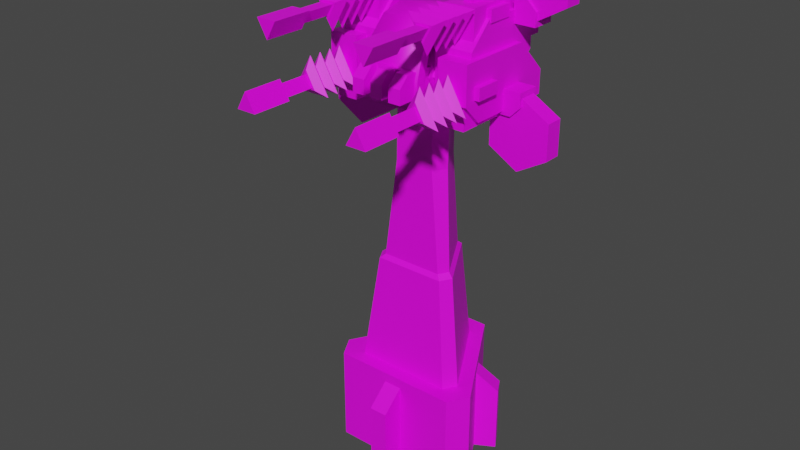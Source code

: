 # Source: quad_autocannon.blend  (saved by Blender 2.81.16; exported with 4.5.12 LTS)
import bpy
from mathutils import Matrix  # noqa: F401  (used for matrix-valued properties, if any)

bpy.ops.wm.read_factory_settings(use_empty=True)
scene = bpy.context.scene
scene.name = 'Scene'

# ---- collections
col_collection = bpy.data.collections.new('Collection'); scene.collection.children.link(col_collection)

# ---- images (referenced by path relative to the original .blend; pixels are not part of the script)
import os
ASSET_DIR = os.environ.get("B2B_ASSET_DIR", "")  # directory of the original .blend (textures are referenced by path, not embedded)
HERE = os.path.dirname(os.path.abspath(__file__))  # packed textures are extracted next to this script under _unpacked/

def load_image(name, relpath, width, height, colorspace="sRGB"):
    """Load a texture the original file referenced (path relative to the .blend, or extracted next to this script)."""
    p = next((c for c in (os.path.join(HERE, relpath), os.path.join(ASSET_DIR, relpath)) if relpath and os.path.exists(c)), "")
    if p:
        img = bpy.data.images.load(p, check_existing=True)
        img.name = name
    else:  # same state as the original file: an image datablock whose file is absent (Cycles renders it pink)
        img = bpy.data.images.new(name, width, height)
        img.source = "FILE"
        img.filepath = "//" + (relpath or name)
    img.colorspace_settings.name = colorspace
    return img
img_union_aa_turret_template_png_000 = load_image('union_aa_turret_template.png.000', 'union_aa_turret_template.png', 1024, 1024, 'sRGB')

# ---- materials (node trees are filled in below, after node groups)
mat_material_000 = bpy.data.materials.new('Material.000')
mat_material_000.use_transparent_shadow = False

# ---- material node trees
mat_material_000.use_nodes = True; mat_material_000.node_tree.nodes.clear()
_N = mat_material_000.node_tree.nodes; _L = mat_material_000.node_tree.links
n0 = _N.new('ShaderNodeOutputMaterial'); n0.name = 'Material Output'; n0.location = (300, 300)
n1 = _N.new('ShaderNodeBsdfPrincipled'); n1.name = 'Principled BSDF'; n1.location = (10, 300)
n1.distribution = 'GGX'
n1.subsurface_method = 'BURLEY'
n1.inputs[3].default_value = 1.45
n1.inputs[27].default_value = (0.0, 0.0, 0.0, 1.0)
n1.inputs[28].default_value = 1.0
n2 = _N.new('ShaderNodeTexImage'); n2.name = 'Image Texture'; n2.location = (-280, 280)
n2.image = img_union_aa_turret_template_png_000
_L.new(n1.outputs[0], n0.inputs[0])
_L.new(n2.outputs[0], n1.inputs[0])
n0.is_active_output = True

# ---- world
world_world = bpy.data.worlds.new('World'); scene.world = world_world
world_world.use_nodes = True; world_world.node_tree.nodes.clear()
_N = world_world.node_tree.nodes; _L = world_world.node_tree.links
n0 = _N.new('ShaderNodeOutputWorld'); n0.name = 'World Output'; n0.location = (300, 300)
n1 = _N.new('ShaderNodeBackground'); n1.name = 'Background'; n1.location = (10, 300)
n1.inputs[0].default_value = (0.05088, 0.05088, 0.05088, 1.0)
_L.new(n1.outputs[0], n0.inputs[0])
n0.is_active_output = True
world_world.color = (0.05088, 0.05088, 0.05088)
world_world.use_sun_shadow = False
world_world.sun_shadow_jitter_overblur = 0.0

# ---- meshes
me_plane_004 = bpy.data.meshes.new('Plane.004')
me_plane_004.from_pydata([(-2.489, 1.951, 15.06), (-2.489, 3.965, 15.06), (-2.89, 1.951, 14.37), (-2.89, 3.965, 14.37), (-2.088, 1.951, 14.37), (-2.088, 3.965, 14.37), (-2.489, 3.921, 14.9), (-2.756, 3.921, 14.44), (-2.222, 3.921, 14.44), (-2.235, 6.904, 14.45), (-2.489, 6.904, 14.89), (-2.743, 6.904, 14.45), (-2.489, 2.203, 15.54), (-2.489, 2.454, 15.06), (-2.489, 2.706, 15.54), (-2.489, 2.958, 15.06), (-2.489, 3.21, 15.54), (-2.489, 3.461, 15.06), (-2.489, 3.713, 15.54), (-3.303, 3.713, 14.13), (-2.89, 3.461, 14.37), (-3.303, 3.21, 14.13), (-2.89, 2.958, 14.37), (-3.303, 2.706, 14.13), (-2.89, 2.454, 14.37), (-3.303, 2.203, 14.13), (-1.675, 3.713, 14.13), (-2.088, 3.461, 14.37), (-1.675, 3.21, 14.13), (-2.088, 2.958, 14.37), (-1.675, 2.706, 14.13), (-2.088, 2.454, 14.37), (-1.675, 2.203, 14.13), (-2.222, 5.248, 14.44), (-2.489, 5.248, 14.9), (-2.756, 5.248, 14.44), (-2.073, 5.248, 14.36), (-2.489, 5.248, 15.08), (-2.905, 5.248, 14.36), (-2.489, 6.904, 15.08), (-2.073, 6.904, 14.36), (-2.905, 6.904, 14.36), (-2.137, 1.132, 16.75), (-2.137, 3.146, 16.75), (-1.736, 1.132, 17.45), (-1.736, 3.146, 17.45), (-2.537, 1.132, 17.45), (-2.537, 3.146, 17.45), (-2.137, 3.102, 16.91), (-1.87, 3.102, 17.37), (-2.403, 3.102, 17.37), (-2.391, 6.085, 17.36), (-2.137, 6.085, 16.92), (-1.883, 6.085, 17.36), (-2.137, 1.384, 16.28), (-2.137, 1.635, 16.75), (-2.137, 1.887, 16.28), (-2.137, 2.139, 16.75), (-2.137, 2.391, 16.28), (-2.137, 2.643, 16.75), (-2.137, 2.894, 16.28), (-1.322, 2.894, 17.69), (-1.736, 2.643, 17.45), (-1.322, 2.391, 17.69), (-1.736, 2.139, 17.45), (-1.322, 1.887, 17.69), (-1.736, 1.635, 17.45), (-1.322, 1.384, 17.69), (-2.951, 2.894, 17.69), (-2.537, 2.643, 17.45), (-2.951, 2.391, 17.69), (-2.537, 2.139, 17.45), (-2.951, 1.887, 17.69), (-2.537, 1.635, 17.45), (-2.951, 1.384, 17.69), (-2.403, 4.429, 17.37), (-2.137, 4.429, 16.91), (-1.87, 4.429, 17.37), (-2.553, 4.429, 17.46), (-2.137, 4.429, 16.74), (-1.721, 4.429, 17.46), (-2.137, 6.085, 16.74), (-2.553, 6.085, 17.46), (-1.721, 6.085, 17.46), (-1.868, 1.958, 15.94), (-1.868, -2.606, 13.63), (-3.11, 1.958, 15.94), (-3.11, -2.606, 13.63), (-2.045, 1.816, 14.77), (-2.045, -2.039, 14.77), (-2.933, 1.816, 14.77), (-2.933, -2.039, 14.77), (-2.933, 1.816, 13.42), (-2.045, 1.816, 13.42), (-2.933, -2.039, 13.42), (-2.045, -2.039, 13.42), (-1.868, 1.204, 13.63), (-1.868, 1.958, 14.39), (-3.11, 1.958, 14.39), (-3.11, 1.204, 13.63), (-1.485, -2.862, 15.85), (-1.485, 1.136, 15.85), (-2.758, 1.136, 17.63), (-1.485, 1.136, 17.63), (-2.758, -2.862, 15.85), (-2.758, 1.136, 15.85), (-2.902, -2.175, 17.14), (-2.902, 1.421, 14.54), (-1.336, -2.175, 17.14), (-1.336, 1.421, 14.54), (-2.712, 0.4287, 17.48), (-2.958, 0.4287, 17.48), (-2.712, -0.636, 17.48), (-2.958, -0.636, 17.48), (-2.712, -0.636, 16.99), (-2.712, 0.4287, 16.99), (-2.958, 0.4287, 16.99), (-2.958, -0.636, 16.99), (-3.088, 1.499, 15.04), (-3.333, 1.499, 15.04), (-3.088, 0.4349, 15.04), (-3.333, 0.4349, 15.04), (-3.088, 0.4349, 14.55), (-3.088, 1.499, 14.55), (-3.333, 1.499, 14.55), (-3.333, 0.4349, 14.55), (-2.499, -0.3725, 13.57), (-2.499, -1.113, 13.57), (-2.499, -0.3725, 12.13), (-2.499, -1.113, 12.13), (-3.75, -0.3725, 11.4), (-3.75, -1.113, 11.4), (-5.002, -0.3725, 12.13), (-5.002, -1.113, 12.13), (-5.002, -0.3725, 13.57), (-5.002, -1.113, 13.57), (-3.75, -0.3725, 14.29), (-3.75, -1.113, 14.29), (-3.838, -0.253, 13.91), (-3.436, -0.253, 13.5), (-3.436, -1.233, 13.5), (-3.838, -1.233, 13.91), (-2.914, -0.253, 13.5), (-2.914, -1.233, 13.5), (-3.838, -1.233, 14.47), (-2.914, -1.233, 14.47), (-3.838, -0.253, 14.47), (-2.914, -0.253, 14.47), (-2.902, -1.251, 14.54), (-2.902, -2.175, 15.46), (-1.336, -2.175, 15.46), (-1.336, -1.251, 14.54), (-2.902, 0.4529, 17.14), (-2.902, 1.421, 16.17), (-1.336, 1.421, 16.17), (-1.336, 0.4529, 17.14), (-1.934, -2.745, 16.88), (-1.934, 0.6551, 16.88), (-2.31, 0.6551, 16.88), (-2.31, -2.745, 16.88), (-1.934, -2.745, 17.43), (-1.934, -2.134, 18.04), (-2.31, -2.134, 18.04), (-2.31, -2.745, 17.43), (-1.934, -2.461, 18.37), (-1.934, -3.072, 17.76), (-2.31, -3.072, 17.76), (-2.31, -2.461, 18.37), (-1.934, 0.4238, 18.04), (-1.934, 0.6551, 17.81), (-2.31, 0.6551, 17.81), (-2.31, 0.4238, 18.04), (-1.868, -2.606, 14.61), (-1.868, -1.279, 15.94), (-3.11, -2.606, 14.61), (-3.11, -1.279, 15.94), (-1.485, -2.862, 16.59), (-1.485, -1.827, 17.63), (-1.485, -2.724, 17.11), (-1.485, -2.345, 17.49), (-2.758, -1.827, 17.63), (-2.758, -2.862, 16.59), (-2.758, -2.345, 17.49), (-2.758, -2.724, 17.11), (-2.861, -2.027, 16.64), (-3.785, -2.027, 16.64), (-2.861, -1.047, 16.64), (-3.785, -1.047, 16.64), (-2.861, -1.047, 17.6), (-2.861, -2.027, 17.6), (-3.785, -1.047, 17.2), (-3.383, -1.047, 17.6), (-3.383, -2.027, 17.6), (-3.785, -2.027, 17.2), (-3.697, -1.167, 16.81), (-3.697, -1.907, 16.81), (-4.948, -1.167, 17.53), (-4.948, -1.907, 17.53), (-4.948, -1.167, 18.98), (-4.948, -1.907, 18.98), (-3.697, -1.167, 19.7), (-3.697, -1.907, 19.7), (-2.445, -1.167, 18.98), (-2.445, -1.907, 18.98), (-2.445, -1.167, 17.53), (-2.445, -1.907, 17.53)], [], [(18, 3, 19), (19, 5, 26), (3, 1, 5), (5, 18, 26), (38, 39, 41), (36, 39, 37), (11, 10, 9), (4, 12, 0), (31, 12, 32), (31, 14, 13), (29, 14, 30), (29, 16, 15), (27, 16, 28), (27, 18, 17), (2, 32, 4), (24, 32, 25), (24, 30, 31), (22, 30, 23), (22, 28, 29), (20, 28, 21), (19, 27, 20), (12, 2, 0), (12, 24, 25), (14, 24, 13), (14, 22, 23), (16, 22, 15), (16, 20, 21), (18, 20, 17), (36, 37, 38), (8, 34, 6), (7, 33, 8), (7, 34, 35), (38, 40, 36), (9, 39, 40), (9, 41, 11), (11, 39, 10), (18, 1, 3), (19, 3, 5), (5, 1, 18), (38, 37, 39), (36, 40, 39), (4, 32, 12), (31, 13, 12), (31, 30, 14), (29, 15, 14), (29, 28, 16), (27, 17, 16), (27, 26, 18), (2, 25, 32), (24, 31, 32), (24, 23, 30), (22, 29, 30), (22, 21, 28), (20, 27, 28), (19, 26, 27), (12, 25, 2), (12, 13, 24), (14, 23, 24), (14, 15, 22), (16, 21, 22), (16, 17, 20), (18, 19, 20), (8, 33, 34), (7, 35, 33), (7, 6, 34), (38, 41, 40), (9, 10, 39), (9, 40, 41), (11, 41, 39), (60, 45, 61), (61, 47, 68), (45, 43, 47), (47, 60, 68), (80, 81, 83), (78, 81, 79), (53, 52, 51), (46, 54, 42), (73, 54, 74), (73, 56, 55), (71, 56, 72), (71, 58, 57), (69, 58, 70), (69, 60, 59), (44, 74, 46), (66, 74, 67), (66, 72, 73), (64, 72, 65), (64, 70, 71), (62, 70, 63), (61, 69, 62), (54, 44, 42), (54, 66, 67), (56, 66, 55), (56, 64, 65), (58, 64, 57), (58, 62, 63), (60, 62, 59), (78, 79, 80), (50, 76, 48), (49, 75, 50), (49, 76, 77), (80, 82, 78), (51, 81, 82), (51, 83, 53), (53, 81, 52), (60, 43, 45), (61, 45, 47), (47, 43, 60), (80, 79, 81), (78, 82, 81), (46, 74, 54), (73, 55, 54), (73, 72, 56), (71, 57, 56), (71, 70, 58), (69, 59, 58), (69, 68, 60), (44, 67, 74), (66, 73, 74), (66, 65, 72), (64, 71, 72), (64, 63, 70), (62, 69, 70), (61, 68, 69), (54, 67, 44), (54, 55, 66), (56, 65, 66), (56, 57, 64), (58, 63, 64), (58, 59, 62), (60, 61, 62), (50, 75, 76), (49, 77, 75), (49, 48, 76), (80, 83, 82), (51, 52, 81), (51, 82, 83), (53, 83, 81), (86, 97, 98), (85, 96, 97, 84, 173, 172), (95, 88, 93), (94, 89, 95), (92, 91, 94), (93, 90, 92), (93, 94, 95), (99, 97, 96), (86, 84, 97), (87, 85, 172, 174), (95, 89, 88), (94, 91, 89), (92, 90, 91), (93, 88, 90), (93, 92, 94), (99, 98, 97), (96, 85, 87, 99), (103, 102, 105, 101), (106, 149, 150, 108), (108, 155, 154, 109, 151, 150), (100, 101, 105, 104), (152, 106, 108, 155), (112, 111, 110), (116, 114, 115), (112, 117, 113), (111, 115, 110), (113, 116, 111), (112, 113, 111), (116, 117, 114), (112, 114, 117), (111, 116, 115), (113, 117, 116), (120, 119, 118), (124, 122, 123), (120, 125, 121), (119, 123, 118), (121, 124, 119), (120, 121, 119), (124, 125, 122), (120, 122, 125), (119, 124, 123), (121, 125, 124), (131, 133, 127), (127, 129, 131), (135, 137, 127), (127, 126, 128), (128, 126, 132), (132, 130, 128), (136, 134, 132), (129, 128, 130), (131, 130, 132), (133, 132, 134), (137, 135, 134), (145, 143, 140), (144, 145, 141), (141, 140, 139), (143, 142, 139), (138, 139, 147), (147, 146, 138), (141, 138, 146), (144, 146, 147), (133, 135, 127), (127, 128, 129), (126, 136, 132), (129, 130, 131), (131, 132, 133), (133, 134, 135), (137, 134, 136), (141, 145, 140), (141, 139, 138), (143, 139, 140), (139, 142, 147), (141, 146, 144), (144, 147, 145), (107, 153, 154, 109), (148, 151, 150, 149), (148, 107, 109, 151), (180, 182, 183, 181, 104, 105, 102), (176, 178, 179, 177, 103, 101, 100), (154, 153, 152, 155), (152, 153, 107, 148, 149, 106), (163, 160, 156, 159), (160, 161, 168, 169, 157, 156), (169, 170, 158, 157), (163, 162, 167, 166), (170, 171, 162, 163, 159, 158), (165, 166, 167, 164), (161, 160, 165, 164), (162, 161, 164, 167), (160, 163, 166, 165), (170, 169, 168, 171), (162, 171, 168, 161), (87, 174, 175, 86, 98, 99), (86, 175, 173, 84), (102, 103, 177, 180), (180, 177, 179, 182), (182, 179, 178, 183), (183, 178, 176, 181), (181, 176, 100, 104), (173, 175, 174, 172), (187, 184, 186), (190, 185, 187), (192, 189, 184), (188, 192, 191), (190, 192, 193), (190, 186, 191), (194, 197, 195), (198, 197, 196), (200, 199, 198), (202, 201, 200), (205, 195, 199), (204, 203, 202), (198, 196, 204), (187, 185, 184), (190, 193, 185), (184, 185, 193), (193, 192, 184), (188, 189, 192), (190, 191, 192), (187, 186, 190), (186, 188, 191), (194, 196, 197), (198, 199, 197), (200, 201, 199), (202, 203, 201), (195, 197, 199), (199, 201, 203), (203, 205, 199), (204, 205, 203), (196, 194, 204), (204, 202, 200), (200, 198, 204)])
_k = set([(0, 12), (1, 3), (1, 5), (1, 18), (2, 25), (2, 32), (3, 5), (3, 19), (4, 12), (4, 32), (5, 26), (6, 34), (7, 33), (7, 35), (8, 33), (8, 34), (12, 13), (12, 25), (12, 32), (13, 14), (13, 24), (13, 31), (14, 15), (14, 23), (14, 30), (15, 16), (15, 22), (15, 29), (16, 17), (16, 21), (16, 28), (17, 18), (17, 20), (17, 27), (18, 19), (18, 26), (19, 20), (19, 26), (20, 21), (20, 27), (21, 22), (21, 28), (22, 23), (22, 29), (23, 24), (23, 30), (24, 25), (24, 31), (25, 32), (26, 27), (27, 28), (28, 29), (29, 30), (30, 31), (31, 32), (36, 37), (36, 38), (36, 40), (37, 38), (37, 39), (38, 41), (39, 40), (39, 41), (40, 41), (42, 54), (43, 45), (43, 47), (43, 60), (44, 67), (44, 74), (45, 47), (45, 61), (46, 54), (46, 74), (47, 68), (48, 76), (49, 75), (49, 77), (50, 75), (50, 76), (54, 55), (54, 67), (54, 74), (55, 56), (55, 66), (55, 73), (56, 57), (56, 65), (56, 72), (57, 58), (57, 64), (57, 71), (58, 59), (58, 63), (58, 70), (59, 60), (59, 62), (59, 69), (60, 61), (60, 68), (61, 62), (61, 68), (62, 63), (62, 69), (63, 64), (63, 70), (64, 65), (64, 71), (65, 66), (65, 72), (66, 67), (66, 73), (67, 74), (68, 69), (69, 70), (70, 71), (71, 72), (72, 73), (73, 74), (78, 79), (78, 80), (78, 82), (79, 80), (79, 81), (80, 83), (81, 82), (81, 83), (82, 83), (84, 86), (84, 97), (84, 173), (85, 96), (85, 172), (86, 98), (86, 175), (87, 99), (87, 174), (88, 93), (88, 95), (89, 94), (89, 95), (90, 92), (90, 93), (91, 92), (91, 94), (92, 93), (92, 94), (93, 95), (94, 95), (96, 97), (96, 99), (97, 98), (98, 99), (100, 101), (100, 104), (101, 105), (102, 103), (102, 180), (103, 177), (104, 105), (106, 152), (107, 148), (108, 155), (109, 151), (110, 111), (111, 112), (111, 113), (111, 116), (112, 113), (113, 117), (114, 117), (115, 116), (116, 117), (118, 119), (119, 120), (119, 121), (119, 124), (120, 121), (121, 125), (122, 125), (123, 124), (124, 125), (126, 128), (127, 129), (127, 135), (128, 129), (128, 130), (129, 131), (130, 131), (130, 132), (131, 133), (132, 133), (132, 134), (132, 136), (133, 135), (134, 135), (134, 136), (134, 137), (135, 137), (138, 139), (138, 141), (138, 146), (139, 140), (139, 142), (139, 147), (140, 141), (140, 143), (141, 144), (144, 145), (144, 146), (146, 147), (172, 173), (174, 175), (176, 181), (177, 180), (184, 185), (184, 192), (185, 187), (185, 193), (186, 187), (187, 190), (188, 191), (189, 192), (190, 191), (190, 193), (191, 192), (192, 193), (194, 196), (194, 197), (195, 197), (195, 199), (196, 197), (196, 198), (196, 204), (197, 199), (198, 199), (198, 200), (199, 201), (200, 201), (200, 202), (201, 203), (202, 203), (202, 204), (203, 205)])
me_plane_004.attributes.new('sharp_edge', 'BOOLEAN', 'EDGE').data.foreach_set('value', [ (min(e.vertices), max(e.vertices)) in _k for e in me_plane_004.edges])
_uv = me_plane_004.uv_layers.new(name='UVMap')
_uv.uv.foreach_set('vector', [0.6991, 0.009999, 0.6139, 0.03434, 0.5849, 0.009999, 0.6991, 0.009999, 0.6139, 0.03434, 0.5849, 0.009999, 0.6041, 0.4214, 0.5554, 0.3933, 0.6041, 0.3652, 0.6701, 0.03434, 0.5849, 0.009999, 0.6991, 0.009999, 0.5749, 0.1266, 0.4588, 0.185, 0.4588, 0.1266, 0.5749, 0.06832, 0.4588, 0.01, 0.5749, 0.01, 0.5779, 0.7121, 0.5779, 0.7477, 0.547, 0.7299, 0.6139, 0.03434, 0.6991, 0.009999, 0.6701, 0.03434, 0.6701, 0.03434, 0.5849, 0.009999, 0.6991, 0.009999, 0.6139, 0.03434, 0.6991, 0.009999, 0.6701, 0.03434, 0.6701, 0.03434, 0.5849, 0.009999, 0.6991, 0.009999, 0.6139, 0.03434, 0.6991, 0.009999, 0.6701, 0.03434, 0.6701, 0.03434, 0.5849, 0.009999, 0.6991, 0.009999, 0.6139, 0.03434, 0.6991, 0.009999, 0.6701, 0.03434, 0.6139, 0.03434, 0.6991, 0.009999, 0.6701, 0.03434, 0.6701, 0.03434, 0.5849, 0.009999, 0.6991, 0.009999, 0.6139, 0.03434, 0.6991, 0.009999, 0.6701, 0.03434, 0.6701, 0.03434, 0.5849, 0.009999, 0.6991, 0.009999, 0.6139, 0.03434, 0.6991, 0.009999, 0.6701, 0.03434, 0.6701, 0.03434, 0.5849, 0.009999, 0.6991, 0.009999, 0.5849, 0.009999, 0.6701, 0.03434, 0.6139, 0.03434, 0.5849, 0.009999, 0.6701, 0.03434, 0.6139, 0.03434, 0.6991, 0.009999, 0.6139, 0.03434, 0.5849, 0.009999, 0.5849, 0.009999, 0.6701, 0.03434, 0.6139, 0.03434, 0.6991, 0.009999, 0.6139, 0.03434, 0.5849, 0.009999, 0.5849, 0.009999, 0.6701, 0.03434, 0.6139, 0.03434, 0.6991, 0.009999, 0.6139, 0.03434, 0.5849, 0.009999, 0.5849, 0.009999, 0.6701, 0.03434, 0.6139, 0.03434, 0.5749, 0.06832, 0.6254, 0.09748, 0.5749, 0.1266, 0.7913, 0.5377, 0.7539, 0.6307, 0.7539, 0.5377, 0.7913, 0.5377, 0.7539, 0.6307, 0.7539, 0.5377, 0.7913, 0.6307, 0.7539, 0.5377, 0.7913, 0.5377, 0.5749, 0.1266, 0.4588, 0.06832, 0.5749, 0.06832, 0.4523, 0.07967, 0.4083, 0.09748, 0.4588, 0.06832, 0.4523, 0.07967, 0.4588, 0.1266, 0.4523, 0.1153, 0.4523, 0.1153, 0.4083, 0.09748, 0.4214, 0.09748, 0.6991, 0.009999, 0.6701, 0.03434, 0.6139, 0.03434, 0.6991, 0.009999, 0.6701, 0.03434, 0.6139, 0.03434, 0.6701, 0.03434, 0.6139, 0.03434, 0.5849, 0.009999, 0.5749, 0.1266, 0.5749, 0.185, 0.4588, 0.185, 0.5749, 0.06832, 0.4588, 0.06832, 0.4588, 0.01, 0.6139, 0.03434, 0.5849, 0.009999, 0.6991, 0.009999, 0.6701, 0.03434, 0.6139, 0.03434, 0.5849, 0.009999, 0.6139, 0.03434, 0.5849, 0.009999, 0.6991, 0.009999, 0.6701, 0.03434, 0.6139, 0.03434, 0.5849, 0.009999, 0.6139, 0.03434, 0.5849, 0.009999, 0.6991, 0.009999, 0.6701, 0.03434, 0.6139, 0.03434, 0.5849, 0.009999, 0.6139, 0.03434, 0.5849, 0.009999, 0.6991, 0.009999, 0.6139, 0.03434, 0.5849, 0.009999, 0.6991, 0.009999, 0.6701, 0.03434, 0.6139, 0.03434, 0.5849, 0.009999, 0.6139, 0.03434, 0.5849, 0.009999, 0.6991, 0.009999, 0.6701, 0.03434, 0.6139, 0.03434, 0.5849, 0.009999, 0.6139, 0.03434, 0.5849, 0.009999, 0.6991, 0.009999, 0.6701, 0.03434, 0.6139, 0.03434, 0.5849, 0.009999, 0.5849, 0.009999, 0.6991, 0.009999, 0.6701, 0.03434, 0.5849, 0.009999, 0.6991, 0.009999, 0.6701, 0.03434, 0.6991, 0.009999, 0.6701, 0.03434, 0.6139, 0.03434, 0.5849, 0.009999, 0.6991, 0.009999, 0.6701, 0.03434, 0.6991, 0.009999, 0.6701, 0.03434, 0.6139, 0.03434, 0.5849, 0.009999, 0.6991, 0.009999, 0.6701, 0.03434, 0.6991, 0.009999, 0.6701, 0.03434, 0.6139, 0.03434, 0.5849, 0.009999, 0.6991, 0.009999, 0.6701, 0.03434, 0.7913, 0.5377, 0.7913, 0.6307, 0.7539, 0.6307, 0.7913, 0.5377, 0.7913, 0.6307, 0.7539, 0.6307, 0.7913, 0.6307, 0.7539, 0.6307, 0.7539, 0.5377, 0.5749, 0.1266, 0.4588, 0.1266, 0.4588, 0.06832, 0.4523, 0.07967, 0.4214, 0.09748, 0.4083, 0.09748, 0.4523, 0.07967, 0.4588, 0.06832, 0.4588, 0.1266, 0.4523, 0.1153, 0.4588, 0.1266, 0.4083, 0.09748, 0.6991, 0.009999, 0.6139, 0.03434, 0.5849, 0.009999, 0.6991, 0.009999, 0.6139, 0.03434, 0.5849, 0.009999, 0.6041, 0.4214, 0.5554, 0.3933, 0.6041, 0.3652, 0.6701, 0.03434, 0.5849, 0.009999, 0.6991, 0.009999, 0.5749, 0.1266, 0.4588, 0.185, 0.4588, 0.1266, 0.5749, 0.06832, 0.4588, 0.01, 0.5749, 0.01, 0.5779, 0.7121, 0.5779, 0.7477, 0.547, 0.7299, 0.6139, 0.03434, 0.6991, 0.009999, 0.6701, 0.03434, 0.6701, 0.03434, 0.5849, 0.009999, 0.6991, 0.009999, 0.6139, 0.03434, 0.6991, 0.009999, 0.6701, 0.03434, 0.6701, 0.03434, 0.5849, 0.009999, 0.6991, 0.009999, 0.6139, 0.03434, 0.6991, 0.009999, 0.6701, 0.03434, 0.6701, 0.03434, 0.5849, 0.009999, 0.6991, 0.009999, 0.6139, 0.03434, 0.6991, 0.009999, 0.6701, 0.03434, 0.6139, 0.03434, 0.6991, 0.009999, 0.6701, 0.03434, 0.6701, 0.03434, 0.5849, 0.009999, 0.6991, 0.009999, 0.6139, 0.03434, 0.6991, 0.009999, 0.6701, 0.03434, 0.6701, 0.03434, 0.5849, 0.009999, 0.6991, 0.009999, 0.6139, 0.03434, 0.6991, 0.009999, 0.6701, 0.03434, 0.6701, 0.03434, 0.5849, 0.009999, 0.6991, 0.009999, 0.5849, 0.009999, 0.6701, 0.03434, 0.6139, 0.03434, 0.5849, 0.009999, 0.6701, 0.03434, 0.6139, 0.03434, 0.6991, 0.009999, 0.6139, 0.03434, 0.5849, 0.009999, 0.5849, 0.009999, 0.6701, 0.03434, 0.6139, 0.03434, 0.6991, 0.009999, 0.6139, 0.03434, 0.5849, 0.009999, 0.5849, 0.009999, 0.6701, 0.03434, 0.6139, 0.03434, 0.6991, 0.009999, 0.6139, 0.03434, 0.5849, 0.009999, 0.5849, 0.009999, 0.6701, 0.03434, 0.6139, 0.03434, 0.5749, 0.06832, 0.6254, 0.09748, 0.5749, 0.1266, 0.7913, 0.5377, 0.7539, 0.6307, 0.7539, 0.5377, 0.7913, 0.5377, 0.7539, 0.6307, 0.7539, 0.5377, 0.7913, 0.6307, 0.7539, 0.5377, 0.7913, 0.5377, 0.5749, 0.1266, 0.4588, 0.06832, 0.5749, 0.06832, 0.4523, 0.07967, 0.4083, 0.09748, 0.4588, 0.06832, 0.4523, 0.07967, 0.4588, 0.1266, 0.4523, 0.1153, 0.4523, 0.1153, 0.4083, 0.09748, 0.4214, 0.09748, 0.6991, 0.009999, 0.6701, 0.03434, 0.6139, 0.03434, 0.6991, 0.009999, 0.6701, 0.03434, 0.6139, 0.03434, 0.6701, 0.03434, 0.6139, 0.03434, 0.5849, 0.009999, 0.5749, 0.1266, 0.5749, 0.185, 0.4588, 0.185, 0.5749, 0.06832, 0.4588, 0.06832, 0.4588, 0.01, 0.6139, 0.03434, 0.5849, 0.009999, 0.6991, 0.009999, 0.6701, 0.03434, 0.6139, 0.03434, 0.5849, 0.009999, 0.6139, 0.03434, 0.5849, 0.009999, 0.6991, 0.009999, 0.6701, 0.03434, 0.6139, 0.03434, 0.5849, 0.009999, 0.6139, 0.03434, 0.5849, 0.009999, 0.6991, 0.009999, 0.6701, 0.03434, 0.6139, 0.03434, 0.5849, 0.009999, 0.6139, 0.03434, 0.5849, 0.009999, 0.6991, 0.009999, 0.6139, 0.03434, 0.5849, 0.009999, 0.6991, 0.009999, 0.6701, 0.03434, 0.6139, 0.03434, 0.5849, 0.009999, 0.6139, 0.03434, 0.5849, 0.009999, 0.6991, 0.009999, 0.6701, 0.03434, 0.6139, 0.03434, 0.5849, 0.009999, 0.6139, 0.03434, 0.5849, 0.009999, 0.6991, 0.009999, 0.6701, 0.03434, 0.6139, 0.03434, 0.5849, 0.009999, 0.5849, 0.009999, 0.6991, 0.009999, 0.6701, 0.03434, 0.5849, 0.009999, 0.6991, 0.009999, 0.6701, 0.03434, 0.6991, 0.009999, 0.6701, 0.03434, 0.6139, 0.03434, 0.5849, 0.009999, 0.6991, 0.009999, 0.6701, 0.03434, 0.6991, 0.009999, 0.6701, 0.03434, 0.6139, 0.03434, 0.5849, 0.009999, 0.6991, 0.009999, 0.6701, 0.03434, 0.6991, 0.009999, 0.6701, 0.03434, 0.6139, 0.03434, 0.5849, 0.009999, 0.6991, 0.009999, 0.6701, 0.03434, 0.7913, 0.5377, 0.7913, 0.6307, 0.7539, 0.6307, 0.7913, 0.5377, 0.7913, 0.6307, 0.7539, 0.6307, 0.7913, 0.6307, 0.7539, 0.6307, 0.7539, 0.5377, 0.5749, 0.1266, 0.4588, 0.1266, 0.4588, 0.06832, 0.4523, 0.07967, 0.4214, 0.09748, 0.4083, 0.09748, 0.4523, 0.07967, 0.4588, 0.06832, 0.4588, 0.1266, 0.4523, 0.1153, 0.4588, 0.1266, 0.4083, 0.09748, 0.8458, 0.9029, 0.7603, 0.99, 0.7603, 0.9029, 0.04323, 0.515, 0.3031, 0.515, 0.356, 0.4621, 0.356, 0.3765, 0.2145, 0.3765, 0.08672, 0.4561, 0.2803, 0.08232, 0.01, 0.149, 0.01, 0.08232, 0.07667, 0.07232, 0.01, 0.01, 0.07667, 0.01, 0.2803, 0.08232, 0.01, 0.149, 0.01, 0.08232, 0.347, 0.01, 0.4136, 0.07232, 0.347, 0.07232, 0.347, 0.01, 0.07667, 0.07232, 0.07667, 0.01, 0.6855, 0.9029, 0.7603, 0.99, 0.6855, 0.99, 0.8458, 0.9029, 0.8458, 0.99, 0.7603, 0.99, 0.4156, 0.9028, 0.04323, 0.515, 0.1187, 0.7171, 0.3326, 0.9028, 0.2803, 0.08232, 0.2803, 0.149, 0.01, 0.149, 0.07667, 0.07232, 0.01, 0.07232, 0.01, 0.01, 0.2803, 0.08232, 0.2803, 0.149, 0.01, 0.149, 0.347, 0.01, 0.4136, 0.01, 0.4136, 0.07232, 0.347, 0.01, 0.347, 0.07232, 0.07667, 0.07232, 0.6855, 0.9029, 0.7603, 0.9029, 0.7603, 0.99, 0.6855, 0.99, 0.04323, 0.515, 0.04323, 0.515, 0.6855, 0.9029, 0.6855, 0.9029, 0.6855, 0.99, 0.6855, 0.99, 0.6855, 0.9029, 0.4256, 0.99, 0.4256, 0.99, 0.4256, 0.99, 0.4256, 0.99, 0.4256, 0.99, 0.6183, 0.99, 0.6855, 0.99, 0.6855, 0.99, 0.5043, 0.99, 0.4256, 0.99, 0.4256, 0.9029, 0.6855, 0.9029, 0.6855, 0.99, 0.4256, 0.99, 0.6183, 0.99, 0.4256, 0.99, 0.4256, 0.99, 0.6183, 0.99, 0.8702, 0.6261, 0.853, 0.5515, 0.8702, 0.5515, 0.8186, 0.5515, 0.8013, 0.6261, 0.8013, 0.5515, 0.853, 0.6434, 0.8186, 0.6261, 0.853, 0.6261, 0.853, 0.5515, 0.8186, 0.5343, 0.853, 0.5343, 0.853, 0.6261, 0.8186, 0.5515, 0.853, 0.5515, 0.8702, 0.6261, 0.853, 0.6261, 0.853, 0.5515, 0.8186, 0.5515, 0.8186, 0.6261, 0.8013, 0.6261, 0.853, 0.6434, 0.8186, 0.6434, 0.8186, 0.6261, 0.853, 0.5515, 0.8186, 0.5515, 0.8186, 0.5343, 0.853, 0.6261, 0.8186, 0.6261, 0.8186, 0.5515, 0.8702, 0.6261, 0.853, 0.5515, 0.8702, 0.5515, 0.8186, 0.5515, 0.8013, 0.6261, 0.8013, 0.5515, 0.853, 0.6434, 0.8186, 0.6261, 0.853, 0.6261, 0.853, 0.5515, 0.8186, 0.5343, 0.853, 0.5343, 0.853, 0.6261, 0.8186, 0.5515, 0.853, 0.5515, 0.8702, 0.6261, 0.853, 0.6261, 0.853, 0.5515, 0.8186, 0.5515, 0.8186, 0.6261, 0.8013, 0.6261, 0.853, 0.6434, 0.8186, 0.6434, 0.8186, 0.6261, 0.853, 0.5515, 0.8186, 0.5515, 0.8186, 0.5343, 0.853, 0.6261, 0.8186, 0.6261, 0.8186, 0.5515, 0.5405, 0.1944, 0.6223, 0.2416, 0.4588, 0.336, 0.4588, 0.336, 0.4588, 0.2416, 0.5405, 0.1944, 0.6223, 0.336, 0.5405, 0.3833, 0.4588, 0.336, 0.6959, 0.1446, 0.6354, 0.1446, 0.6354, 0.05015, 0.6223, 0.2416, 0.6223, 0.336, 0.4588, 0.2416, 0.4588, 0.2416, 0.5405, 0.1944, 0.6223, 0.2416, 0.5405, 0.3833, 0.4588, 0.336, 0.4588, 0.2416, 0.6959, 0.1446, 0.6354, 0.1446, 0.6354, 0.05015, 0.6354, 0.05015, 0.6959, 0.05015, 0.6959, 0.1446, 0.6959, 0.1446, 0.6354, 0.1446, 0.6354, 0.05015, 0.6959, 0.05015, 0.6959, 0.1446, 0.6354, 0.1446, 0.9536, 0.6762, 0.8907, 0.6762, 0.8907, 0.7103, 0.9536, 0.7366, 0.9536, 0.6762, 0.917, 0.7366, 0.7911, 0.8028, 0.8282, 0.8028, 0.8282, 0.8828, 0.8623, 0.8028, 0.8623, 0.8828, 0.8282, 0.8828, 0.917, 0.7366, 0.8907, 0.7103, 0.9536, 0.6762, 0.9536, 0.6762, 0.9536, 0.7366, 0.917, 0.7366, 0.7911, 0.8028, 0.7911, 0.8828, 0.7544, 0.8828, 0.7544, 0.8028, 0.7544, 0.8828, 0.694, 0.8828, 0.6223, 0.2416, 0.6223, 0.336, 0.4588, 0.336, 0.6959, 0.1446, 0.6354, 0.05015, 0.6959, 0.05015, 0.6223, 0.336, 0.5405, 0.3833, 0.4588, 0.2416, 0.6959, 0.1446, 0.6354, 0.05015, 0.6959, 0.05015, 0.6354, 0.05015, 0.6959, 0.1446, 0.6354, 0.1446, 0.6959, 0.1446, 0.6354, 0.05015, 0.6959, 0.05015, 0.6959, 0.05015, 0.6354, 0.1446, 0.6354, 0.05015, 0.917, 0.7366, 0.9536, 0.6762, 0.8907, 0.7103, 0.7911, 0.8028, 0.8282, 0.8828, 0.7911, 0.8828, 0.8623, 0.8028, 0.8282, 0.8828, 0.8282, 0.8028, 0.8907, 0.7103, 0.8907, 0.6762, 0.9536, 0.6762, 0.7911, 0.8028, 0.7544, 0.8828, 0.7544, 0.8028, 0.7544, 0.8028, 0.694, 0.8828, 0.694, 0.8028, 0.6855, 0.99, 0.6855, 0.99, 0.6855, 0.99, 0.6855, 0.99, 0.5043, 0.99, 0.5043, 0.99, 0.4256, 0.99, 0.4256, 0.99, 0.5043, 0.99, 0.6855, 0.99, 0.6855, 0.99, 0.5043, 0.99, 0.5275, 0.99, 0.4961, 0.99, 0.4533, 0.99, 0.4336, 0.99, 0.4256, 0.99, 0.6855, 0.99, 0.6855, 0.99, 0.4336, 0.9029, 0.4533, 0.9029, 0.4961, 0.9029, 0.5275, 0.9029, 0.6855, 0.9029, 0.6855, 0.9029, 0.4256, 0.9029, 0.6855, 0.99, 0.6855, 0.99, 0.6183, 0.99, 0.6183, 0.99, 0.6183, 0.99, 0.6855, 0.99, 0.6855, 0.99, 0.5043, 0.99, 0.4256, 0.99, 0.4256, 0.99, 0.625, 0.5872, 0.7083, 0.5872, 0.7083, 0.5872, 0.625, 0.5872, 0.7083, 0.5872, 0.7083, 0.6164, 0.7083, 0.7389, 0.7083, 0.75, 0.7083, 0.75, 0.7083, 0.5872, 0.7083, 0.75, 0.625, 0.75, 0.625, 0.75, 0.7083, 0.75, 0.625, 0.5872, 0.625, 0.6164, 0.625, 0.6164, 0.625, 0.5872, 0.625, 0.75, 0.625, 0.7389, 0.625, 0.6164, 0.625, 0.5872, 0.625, 0.5872, 0.625, 0.75, 0.7083, 0.5872, 0.625, 0.5872, 0.625, 0.6164, 0.7083, 0.6164, 0.7083, 0.6164, 0.7083, 0.5872, 0.7083, 0.5872, 0.7083, 0.6164, 0.625, 0.6164, 0.7083, 0.6164, 0.7083, 0.6164, 0.625, 0.6164, 0.7083, 0.5872, 0.625, 0.5872, 0.625, 0.5872, 0.7083, 0.5872, 0.625, 0.75, 0.7083, 0.75, 0.7083, 0.7389, 0.625, 0.7389, 0.625, 0.6164, 0.625, 0.7389, 0.7083, 0.7389, 0.7083, 0.6164, 0.04323, 0.515, 0.08672, 0.4561, 0.2145, 0.3765, 0.356, 0.3765, 0.356, 0.4621, 0.3031, 0.515, 0.01, 0.9028, 0.1515, 0.9028, 0.1515, 0.99, 0.01, 0.99, 0.6855, 0.99, 0.6855, 0.9029, 0.5275, 0.9029, 0.5275, 0.99, 0.5275, 0.99, 0.5275, 0.9029, 0.4961, 0.9029, 0.4961, 0.99, 0.4961, 0.99, 0.4961, 0.9029, 0.4533, 0.9029, 0.4533, 0.99, 0.4533, 0.99, 0.4533, 0.9029, 0.4336, 0.9029, 0.4336, 0.99, 0.4336, 0.99, 0.4336, 0.9029, 0.4256, 0.9029, 0.4256, 0.99, 0.1515, 0.99, 0.1515, 0.9028, 0.3326, 0.9028, 0.2205, 0.99, 0.7544, 0.8028, 0.694, 0.8828, 0.694, 0.8028, 0.7911, 0.8028, 0.7544, 0.8828, 0.7544, 0.8028, 0.8907, 0.7103, 0.8907, 0.6762, 0.9536, 0.6762, 0.8623, 0.8028, 0.8282, 0.8828, 0.8282, 0.8028, 0.7911, 0.8028, 0.8282, 0.8828, 0.7911, 0.8828, 0.917, 0.7366, 0.9536, 0.6762, 0.8907, 0.7103, 0.6959, 0.05015, 0.6354, 0.1446, 0.6354, 0.05015, 0.6959, 0.1446, 0.6354, 0.05015, 0.6959, 0.05015, 0.6354, 0.05015, 0.6959, 0.1446, 0.6354, 0.1446, 0.6959, 0.1446, 0.6354, 0.05015, 0.6959, 0.05015, 0.6223, 0.336, 0.5405, 0.3833, 0.4588, 0.2416, 0.6959, 0.1446, 0.6354, 0.05015, 0.6959, 0.05015, 0.6223, 0.2416, 0.6223, 0.336, 0.4588, 0.336, 0.7544, 0.8028, 0.7544, 0.8828, 0.694, 0.8828, 0.7911, 0.8028, 0.7911, 0.8828, 0.7544, 0.8828, 0.9536, 0.6762, 0.9536, 0.7366, 0.917, 0.7366, 0.917, 0.7366, 0.8907, 0.7103, 0.9536, 0.6762, 0.8623, 0.8028, 0.8623, 0.8828, 0.8282, 0.8828, 0.7911, 0.8028, 0.8282, 0.8028, 0.8282, 0.8828, 0.9536, 0.7366, 0.9536, 0.6762, 0.917, 0.7366, 0.9536, 0.6762, 0.8907, 0.6762, 0.8907, 0.7103, 0.6959, 0.05015, 0.6959, 0.1446, 0.6354, 0.1446, 0.6959, 0.1446, 0.6354, 0.1446, 0.6354, 0.05015, 0.6354, 0.05015, 0.6959, 0.05015, 0.6959, 0.1446, 0.6959, 0.1446, 0.6354, 0.1446, 0.6354, 0.05015, 0.5405, 0.3833, 0.4588, 0.336, 0.4588, 0.2416, 0.4588, 0.2416, 0.5405, 0.1944, 0.6223, 0.2416, 0.6223, 0.2416, 0.6223, 0.336, 0.4588, 0.2416, 0.6959, 0.1446, 0.6354, 0.1446, 0.6354, 0.05015, 0.6223, 0.336, 0.5405, 0.3833, 0.4588, 0.336, 0.4588, 0.336, 0.4588, 0.2416, 0.5405, 0.1944, 0.5405, 0.1944, 0.6223, 0.2416, 0.4588, 0.336])
me_plane_004.materials.append(mat_material_000)
me_plane_004.use_remesh_preserve_volume = False
me_plane_004.use_remesh_preserve_attributes = False
me_plane_004.use_mirror_vertex_groups = False
me_plane_004.update()
me_plane_004.normals_split_custom_set([tuple(v) for v in zip(*[iter([-0.6282, 0.6884, 0.3627, -0.6282, 0.6884, 0.3627, -0.6282, 0.6884, 0.3627, 8.434e-07, 0.6884, -0.7253, 8.434e-07, 0.6884, -0.7253, 8.434e-07, 0.6884, -0.7253, 0.0, 1.0, 0.0, 0.0, 1.0, 0.0, 0.0, 1.0, 0.0, 0.6282, 0.6884, 0.3627, 0.6282, 0.6884, 0.3627, 0.6282, 0.6884, 0.3627, -0.866, 5.195e-07, 0.5, -0.866, 5.195e-07, 0.5, -0.866, 5.195e-07, 0.5, 0.866, -3.463e-07, 0.5, 0.866, -3.463e-07, 0.5, 0.866, -3.463e-07, 0.5, 0.0, 1.0, -1.066e-06, 0.0, 1.0, -1.066e-06, 0.0, 1.0, -1.066e-06, 0.6282, -0.6884, 0.3627, 0.6282, -0.6884, 0.3627, 0.6282, -0.6884, 0.3627, 0.6282, 0.6884, 0.3627, 0.6282, 0.6884, 0.3627, 0.6282, 0.6884, 0.3627, 0.6282, -0.6884, 0.3627, 0.6282, -0.6884, 0.3627, 0.6282, -0.6884, 0.3627, 0.6282, 0.6884, 0.3627, 0.6282, 0.6884, 0.3627, 0.6282, 0.6884, 0.3627, 0.6282, -0.6884, 0.3627, 0.6282, -0.6884, 0.3627, 0.6282, -0.6884, 0.3627, 0.6282, 0.6884, 0.3627, 0.6282, 0.6884, 0.3627, 0.6282, 0.6884, 0.3627, 0.6282, -0.6884, 0.3627, 0.6282, -0.6884, 0.3627, 0.6282, -0.6884, 0.3627, 1.715e-06, -0.6884, -0.7253, 1.715e-06, -0.6884, -0.7253, 1.715e-06, -0.6884, -0.7253, 5.232e-07, 0.6884, -0.7253, 5.232e-07, 0.6884, -0.7253, 5.232e-07, 0.6884, -0.7253, 0.0, -0.6884, -0.7253, 0.0, -0.6884, -0.7253, 0.0, -0.6884, -0.7253, 4.164e-07, 0.6884, -0.7253, 4.164e-07, 0.6884, -0.7253, 4.164e-07, 0.6884, -0.7253, 0.0, -0.6884, -0.7253, 0.0, -0.6884, -0.7253, 0.0, -0.6884, -0.7253, -3.203e-07, 0.6884, -0.7253, -3.203e-07, 0.6884, -0.7253, -3.203e-07, 0.6884, -0.7253, 0.0, -0.6884, -0.7253, 0.0, -0.6884, -0.7253, 0.0, -0.6884, -0.7253, -0.6282, -0.6884, 0.3627, -0.6282, -0.6884, 0.3627, -0.6282, -0.6884, 0.3627, -0.6282, 0.6884, 0.3627, -0.6282, 0.6884, 0.3627, -0.6282, 0.6884, 0.3627, -0.6282, -0.6884, 0.3627, -0.6282, -0.6884, 0.3627, -0.6282, -0.6884, 0.3627, -0.6282, 0.6884, 0.3627, -0.6282, 0.6884, 0.3627, -0.6282, 0.6884, 0.3627, -0.6282, -0.6884, 0.3627, -0.6282, -0.6884, 0.3627, -0.6282, -0.6884, 0.3627, -0.6282, 0.6884, 0.3627, -0.6282, 0.6884, 0.3627, -0.6282, 0.6884, 0.3627, -0.6282, -0.6884, 0.3627, -0.6282, -0.6884, 0.3627, -0.6282, -0.6884, 0.3627, -5.733e-07, -1.0, 7.959e-07, -5.733e-07, -1.0, 7.959e-07, -5.733e-07, -1.0, 7.959e-07, 0.866, -6.737e-07, 0.5, 0.866, -6.737e-07, 0.5, 0.866, -6.737e-07, 0.5, 0.0, 0.0, -1.0, 0.0, 0.0, -1.0, 0.0, 0.0, -1.0, -0.866, 3.369e-07, 0.5, -0.866, 3.369e-07, 0.5, -0.866, 3.369e-07, 0.5, 0.0, 0.0, -1.0, 0.0, 0.0, -1.0, 0.0, 0.0, -1.0, 0.0, 1.0, 0.0, 0.0, 1.0, 0.0, 0.0, 1.0, 0.0, 0.0, 1.0, 5.022e-06, 0.0, 1.0, 5.022e-06, 0.0, 1.0, 5.022e-06, 0.0, 1.0, 0.0, 0.0, 1.0, 0.0, 0.0, 1.0, 0.0, -0.6282, 0.6884, 0.3627, -0.6282, 0.6884, 0.3627, -0.6282, 0.6884, 0.3627, 0.0, 0.6884, -0.7253, 0.0, 0.6884, -0.7253, 0.0, 0.6884, -0.7253, 0.6282, 0.6884, 0.3627, 0.6282, 0.6884, 0.3627, 0.6282, 0.6884, 0.3627, -0.866, 0.0, 0.5, -0.866, 0.0, 0.5, -0.866, 0.0, 0.5, 0.866, -1.732e-07, 0.5, 0.866, -1.732e-07, 0.5, 0.866, -1.732e-07, 0.5, 0.6282, -0.6884, 0.3627, 0.6282, -0.6884, 0.3627, 0.6282, -0.6884, 0.3627, 0.6282, 0.6884, 0.3627, 0.6282, 0.6884, 0.3627, 0.6282, 0.6884, 0.3627, 0.6282, -0.6884, 0.3627, 0.6282, -0.6884, 0.3627, 0.6282, -0.6884, 0.3627, 0.6282, 0.6884, 0.3627, 0.6282, 0.6884, 0.3627, 0.6282, 0.6884, 0.3627, 0.6282, -0.6884, 0.3627, 0.6282, -0.6884, 0.3627, 0.6282, -0.6884, 0.3627, 0.6282, 0.6884, 0.3627, 0.6282, 0.6884, 0.3627, 0.6282, 0.6884, 0.3627, 0.6282, -0.6884, 0.3627, 0.6282, -0.6884, 0.3627, 0.6282, -0.6884, 0.3627, -5.232e-07, -0.6884, -0.7253, -5.232e-07, -0.6884, -0.7253, -5.232e-07, -0.6884, -0.7253, 0.0, 0.6884, -0.7253, 0.0, 0.6884, -0.7253, 0.0, 0.6884, -0.7253, -4.164e-07, -0.6884, -0.7253, -4.164e-07, -0.6884, -0.7253, -4.164e-07, -0.6884, -0.7253, 0.0, 0.6884, -0.7253, 0.0, 0.6884, -0.7253, 0.0, 0.6884, -0.7253, -5.232e-07, -0.6884, -0.7253, -5.232e-07, -0.6884, -0.7253, -5.232e-07, -0.6884, -0.7253, 0.0, 0.6884, -0.7253, 0.0, 0.6884, -0.7253, 0.0, 0.6884, -0.7253, 0.0, -0.6884, -0.7253, 0.0, -0.6884, -0.7253, 0.0, -0.6884, -0.7253, -0.6282, -0.6884, 0.3627, -0.6282, -0.6884, 0.3627, -0.6282, -0.6884, 0.3627, -0.6282, 0.6884, 0.3627, -0.6282, 0.6884, 0.3627, -0.6282, 0.6884, 0.3627, -0.6282, -0.6884, 0.3627, -0.6282, -0.6884, 0.3627, -0.6282, -0.6884, 0.3627, -0.6282, 0.6884, 0.3627, -0.6282, 0.6884, 0.3627, -0.6282, 0.6884, 0.3627, -0.6282, -0.6884, 0.3627, -0.6282, -0.6884, 0.3627, -0.6282, -0.6884, 0.3627, -0.6282, 0.6884, 0.3627, -0.6282, 0.6884, 0.3627, -0.6282, 0.6884, 0.3627, -0.6282, -0.6884, 0.3627, -0.6282, -0.6884, 0.3627, -0.6282, -0.6884, 0.3627, 0.866, -3.369e-07, 0.5, 0.866, -3.369e-07, 0.5, 0.866, -3.369e-07, 0.5, 3.292e-06, 0.0, -1.0, 3.292e-06, 0.0, -1.0, 3.292e-06, 0.0, -1.0, -0.866, 0.0, 0.5, -0.866, 0.0, 0.5, -0.866, 0.0, 0.5, 0.0, 0.0, -1.0, 0.0, 0.0, -1.0, 0.0, 0.0, -1.0, 0.0, 1.0, 0.0, 0.0, 1.0, 0.0, 0.0, 1.0, 0.0, 0.0, 1.0, 0.0, 0.0, 1.0, 0.0, 0.0, 1.0, 0.0, 0.0, 1.0, 0.0, 0.0, 1.0, 0.0, 0.0, 1.0, 0.0, 0.6282, 0.6884, -0.3627, 0.6282, 0.6884, -0.3627, 0.6282, 0.6884, -0.3627, 0.0, 0.6884, 0.7253, 0.0, 0.6884, 0.7253, 0.0, 0.6884, 0.7253, 5.952e-07, 1.0, 0.0, 5.952e-07, 1.0, 0.0, 5.952e-07, 1.0, 0.0, -0.6282, 0.6884, -0.3627, -0.6282, 0.6884, -0.3627, -0.6282, 0.6884, -0.3627, 0.866, -1.732e-07, -0.5, 0.866, -1.732e-07, -0.5, 0.866, -1.732e-07, -0.5, -0.866, -9.741e-07, -0.5, -0.866, -9.741e-07, -0.5, -0.866, -9.741e-07, -0.5, 0.0, 1.0, 0.0, 0.0, 1.0, 0.0, 0.0, 1.0, 0.0, -0.6282, -0.6884, -0.3627, -0.6282, -0.6884, -0.3627, -0.6282, -0.6884, -0.3627, -0.6281, 0.6884, -0.3627, -0.6281, 0.6884, -0.3627, -0.6281, 0.6884, -0.3627, -0.6282, -0.6884, -0.3627, -0.6282, -0.6884, -0.3627, -0.6282, -0.6884, -0.3627, -0.6282, 0.6884, -0.3627, -0.6282, 0.6884, -0.3627, -0.6282, 0.6884, -0.3627, -0.6282, -0.6884, -0.3627, -0.6282, -0.6884, -0.3627, -0.6282, -0.6884, -0.3627, -0.6282, 0.6884, -0.3627, -0.6282, 0.6884, -0.3627, -0.6282, 0.6884, -0.3627, -0.6282, -0.6884, -0.3627, -0.6282, -0.6884, -0.3627, -0.6282, -0.6884, -0.3627, 0.0, -0.6884, 0.7253, 0.0, -0.6884, 0.7253, 0.0, -0.6884, 0.7253, -7.876e-08, 0.6884, 0.7253, -7.876e-08, 0.6884, 0.7253, -7.876e-08, 0.6884, 0.7253, 0.0, -0.6884, 0.7253, 0.0, -0.6884, 0.7253, 0.0, -0.6884, 0.7253, -5.27e-07, 0.6884, 0.7253, -5.27e-07, 0.6884, 0.7253, -5.27e-07, 0.6884, 0.7253, 0.0, -0.6884, 0.7253, 0.0, -0.6884, 0.7253, 0.0, -0.6884, 0.7253, -5.27e-07, 0.6884, 0.7253, -5.27e-07, 0.6884, 0.7253, -5.27e-07, 0.6884, 0.7253, 1.539e-06, -0.6884, 0.7253, 1.539e-06, -0.6884, 0.7253, 1.539e-06, -0.6884, 0.7253, 0.6282, -0.6884, -0.3627, 0.6282, -0.6884, -0.3627, 0.6282, -0.6884, -0.3627, 0.6282, 0.6884, -0.3627, 0.6282, 0.6884, -0.3627, 0.6282, 0.6884, -0.3627, 0.6282, -0.6884, -0.3627, 0.6282, -0.6884, -0.3627, 0.6282, -0.6884, -0.3627, 0.6282, 0.6884, -0.3627, 0.6282, 0.6884, -0.3627, 0.6282, 0.6884, -0.3627, 0.6282, -0.6884, -0.3627, 0.6282, -0.6884, -0.3627, 0.6282, -0.6884, -0.3627, 0.6282, 0.6884, -0.3627, 0.6282, 0.6884, -0.3627, 0.6282, 0.6884, -0.3627, 0.6282, -0.6884, -0.3627, 0.6282, -0.6884, -0.3627, 0.6282, -0.6884, -0.3627, -5.733e-07, -1.0, 1.194e-06, -5.733e-07, -1.0, 1.194e-06, -5.733e-07, -1.0, 1.194e-06, -0.866, 6.737e-07, -0.5, -0.866, 6.737e-07, -0.5, -0.866, 6.737e-07, -0.5, 0.0, 0.0, 1.0, 0.0, 0.0, 1.0, 0.0, 0.0, 1.0, 0.866, -3.369e-07, -0.5, 0.866, -3.369e-07, -0.5, 0.866, -3.369e-07, -0.5, -2.771e-06, 0.0, 1.0, -2.771e-06, 0.0, 1.0, -2.771e-06, 0.0, 1.0, -5.733e-07, 1.0, 0.0, -5.733e-07, 1.0, 0.0, -5.733e-07, 1.0, 0.0, 0.0, 1.0, 7.533e-06, 0.0, 1.0, 7.533e-06, 0.0, 1.0, 7.533e-06, -1.877e-06, 1.0, 0.0, -1.877e-06, 1.0, 0.0, -1.877e-06, 1.0, 0.0, 0.6282, 0.6884, -0.3627, 0.6282, 0.6884, -0.3627, 0.6282, 0.6884, -0.3627, 1.891e-06, 0.6884, 0.7253, 1.891e-06, 0.6884, 0.7253, 1.891e-06, 0.6884, 0.7253, -0.6282, 0.6884, -0.3627, -0.6282, 0.6884, -0.3627, -0.6282, 0.6884, -0.3627, 0.866, -1.623e-06, -0.5, 0.866, -1.623e-06, -0.5, 0.866, -1.623e-06, -0.5, -0.866, 5.195e-07, -0.5, -0.866, 5.195e-07, -0.5, -0.866, 5.195e-07, -0.5, -0.6282, -0.6884, -0.3627, -0.6282, -0.6884, -0.3627, -0.6282, -0.6884, -0.3627, -0.6282, 0.6884, -0.3627, -0.6282, 0.6884, -0.3627, -0.6282, 0.6884, -0.3627, -0.6282, -0.6884, -0.3627, -0.6282, -0.6884, -0.3627, -0.6282, -0.6884, -0.3627, -0.6282, 0.6884, -0.3627, -0.6282, 0.6884, -0.3627, -0.6282, 0.6884, -0.3627, -0.6282, -0.6884, -0.3627, -0.6282, -0.6884, -0.3627, -0.6282, -0.6884, -0.3627, -0.6282, 0.6884, -0.3627, -0.6282, 0.6884, -0.3627, -0.6282, 0.6884, -0.3627, -0.6282, -0.6884, -0.3627, -0.6282, -0.6884, -0.3627, -0.6282, -0.6884, -0.3627, -1.608e-06, -0.6884, 0.7253, -1.608e-06, -0.6884, 0.7253, -1.608e-06, -0.6884, 0.7253, 0.0, 0.6884, 0.7253, 0.0, 0.6884, 0.7253, 0.0, 0.6884, 0.7253, -1.16e-06, -0.6884, 0.7253, -1.16e-06, -0.6884, 0.7253, -1.16e-06, -0.6884, 0.7253, 0.0, 0.6884, 0.7253, 0.0, 0.6884, 0.7253, 0.0, 0.6884, 0.7253, 5.27e-07, -0.6884, 0.7253, 5.27e-07, -0.6884, 0.7253, 5.27e-07, -0.6884, 0.7253, 3.43e-06, 0.6884, 0.7253, 3.43e-06, 0.6884, 0.7253, 3.43e-06, 0.6884, 0.7253, -1.687e-06, -0.6884, 0.7253, -1.687e-06, -0.6884, 0.7253, -1.687e-06, -0.6884, 0.7253, 0.6281, -0.6884, -0.3627, 0.6281, -0.6884, -0.3627, 0.6281, -0.6884, -0.3627, 0.6282, 0.6884, -0.3627, 0.6282, 0.6884, -0.3627, 0.6282, 0.6884, -0.3627, 0.6282, -0.6884, -0.3627, 0.6282, -0.6884, -0.3627, 0.6282, -0.6884, -0.3627, 0.6282, 0.6884, -0.3627, 0.6282, 0.6884, -0.3627, 0.6282, 0.6884, -0.3627, 0.6281, -0.6884, -0.3627, 0.6281, -0.6884, -0.3627, 0.6281, -0.6884, -0.3627, 0.6282, 0.6884, -0.3627, 0.6282, 0.6884, -0.3627, 0.6282, 0.6884, -0.3627, 0.6282, -0.6884, -0.3627, 0.6282, -0.6884, -0.3627, 0.6282, -0.6884, -0.3627, -0.866, 0.0, -0.5, -0.866, 0.0, -0.5, -0.866, 0.0, -0.5, 0.0, 0.0, 1.0, 0.0, 0.0, 1.0, 0.0, 0.0, 1.0, 0.866, -1.684e-07, -0.5, 0.866, -1.684e-07, -0.5, 0.866, -1.684e-07, -0.5, 1.761e-06, 0.0, 1.0, 1.761e-06, 0.0, 1.0, 1.761e-06, 0.0, 1.0, 1.877e-06, 1.0, 0.0, 1.877e-06, 1.0, 0.0, 1.877e-06, 1.0, 0.0, 5.733e-07, 1.0, -1.227e-05, 5.733e-07, 1.0, -1.227e-05, 5.733e-07, 1.0, -1.227e-05, 4.42e-06, 1.0, -6.135e-06, 4.42e-06, 1.0, -6.135e-06, 4.42e-06, 1.0, -6.135e-06, 3.836e-07, 1.0, 0.0, 3.836e-07, 1.0, 0.0, 3.836e-07, 1.0, 0.0, 1.0, -3.306e-07, 1.54e-07, 1.0, -3.306e-07, 1.54e-07, 1.0, -3.306e-07, 1.54e-07, 1.0, -3.306e-07, 1.54e-07, 1.0, -3.306e-07, 1.54e-07, 1.0, -3.306e-07, 1.54e-07, -1.0, 3.657e-07, 9.808e-14, -1.0, 3.657e-07, 9.808e-14, -1.0, 3.657e-07, 9.808e-14, 5.365e-07, 1.0, 3.965e-07, 5.365e-07, 1.0, 3.965e-07, 5.365e-07, 1.0, 3.965e-07, 1.0, -3.657e-07, 1.762e-07, 1.0, -3.657e-07, 1.762e-07, 1.0, -3.657e-07, 1.762e-07, -4.024e-07, -1.0, 0.0, -4.024e-07, -1.0, 0.0, -4.024e-07, -1.0, 0.0, -7.184e-07, -2.474e-07, 1.0, -7.184e-07, -2.474e-07, 1.0, -7.184e-07, -2.474e-07, 1.0, 0.0, 0.7071, -0.7071, 0.0, 0.7071, -0.7071, 0.0, 0.7071, -0.7071, 3.836e-07, 1.0, 5.121e-09, 3.836e-07, 1.0, 5.121e-09, 3.836e-07, 1.0, 5.121e-09, -7.673e-07, -1.0, 0.0, -7.673e-07, -1.0, 0.0, -7.673e-07, -1.0, 0.0, -7.673e-07, -1.0, 0.0, -1.0, 3.82e-07, 1.308e-13, -1.0, 3.82e-07, 1.308e-13, -1.0, 3.82e-07, 1.308e-13, 5.365e-07, 1.0, 3.965e-07, 5.365e-07, 1.0, 3.965e-07, 5.365e-07, 1.0, 3.965e-07, 1.0, -3.657e-07, 0.0, 1.0, -3.657e-07, 0.0, 1.0, -3.657e-07, 0.0, -8.048e-07, -1.0, -1.982e-07, -8.048e-07, -1.0, -1.982e-07, -8.048e-07, -1.0, -1.982e-07, 2.227e-06, -2.474e-07, 1.0, 2.227e-06, -2.474e-07, 1.0, 2.227e-06, -2.474e-07, 1.0, 1.716e-06, 0.7071, -0.7071, 1.716e-06, 0.7071, -0.7071, 1.716e-06, 0.7071, -0.7071, 8.056e-07, 0.0, -1.0, 8.056e-07, 0.0, -1.0, 8.056e-07, 0.0, -1.0, 8.056e-07, 0.0, -1.0, -1.405e-07, -1.0, 5.279e-08, -1.405e-07, -1.0, 5.279e-08, -1.405e-07, -1.0, 5.279e-08, -1.405e-07, -1.0, 5.279e-08, -3.045e-07, -1.0, 0.0, -3.045e-07, -1.0, 0.0, -3.045e-07, -1.0, 0.0, -3.045e-07, -1.0, 0.0, -1.0, 2.966e-07, 1.87e-08, -1.0, 2.966e-07, 1.87e-08, -1.0, 2.966e-07, 1.87e-08, -1.0, 2.966e-07, 1.87e-08, -1.0, 2.966e-07, 1.87e-08, -1.0, 2.966e-07, 1.87e-08, 0.0, 2.385e-07, 1.0, 0.0, 2.385e-07, 1.0, 0.0, 2.385e-07, 1.0, 0.0, 2.385e-07, 1.0, 0.0, 7.258e-07, 1.0, 0.0, 7.258e-07, 1.0, 0.0, 7.258e-07, 1.0, 0.0, 7.258e-07, 1.0, 1.348e-06, 0.0, -1.0, 1.348e-06, 0.0, -1.0, 1.348e-06, 0.0, -1.0, 0.0, 0.0, 1.0, 0.0, 0.0, 1.0, 0.0, 0.0, 1.0, 0.0, 1.0, 0.0, 0.0, 1.0, 0.0, 0.0, 1.0, 0.0, -4.852e-07, -1.0, 0.0, -4.852e-07, -1.0, 0.0, -4.852e-07, -1.0, 0.0, 1.0, -4.558e-07, 0.0, 1.0, -4.558e-07, 0.0, 1.0, -4.558e-07, 0.0, 0.0, 0.0, -1.0, 0.0, 0.0, -1.0, 0.0, 0.0, -1.0, 0.0, 0.0, 1.0, 0.0, 0.0, 1.0, 0.0, 0.0, 1.0, 0.0, 1.0, 0.0, 0.0, 1.0, 0.0, 0.0, 1.0, 0.0, -4.852e-07, -1.0, 0.0, -4.852e-07, -1.0, 0.0, -4.852e-07, -1.0, 0.0, 1.0, 0.0, 0.0, 1.0, 0.0, 0.0, 1.0, 0.0, 0.0, -1.748e-06, 0.0, -1.0, -1.748e-06, 0.0, -1.0, -1.748e-06, 0.0, -1.0, 0.0, 0.0, 1.0, 0.0, 0.0, 1.0, 0.0, 0.0, 1.0, 0.0, 1.0, 0.0, 0.0, 1.0, 0.0, 0.0, 1.0, 0.0, -9.704e-07, -1.0, 0.0, -9.704e-07, -1.0, 0.0, -9.704e-07, -1.0, 0.0, 1.0, -9.115e-07, 0.0, 1.0, -9.115e-07, 0.0, 1.0, -9.115e-07, 0.0, 0.0, 0.0, -1.0, 0.0, 0.0, -1.0, 0.0, 0.0, -1.0, 0.0, 0.0, 1.0, 0.0, 0.0, 1.0, 0.0, 0.0, 1.0, 0.0, 1.0, 0.0, 0.0, 1.0, 0.0, 0.0, 1.0, 0.0, -9.704e-07, -1.0, 0.0, -9.704e-07, -1.0, 0.0, -9.704e-07, -1.0, 0.0, 1.0, -4.558e-07, 0.0, 1.0, -4.558e-07, 0.0, 1.0, -4.558e-07, 0.0, 4.286e-07, 1.0, -2.637e-07, 4.286e-07, 1.0, -2.637e-07, 4.286e-07, 1.0, -2.637e-07, 2.858e-07, 1.0, -1.318e-07, 2.858e-07, 1.0, -1.318e-07, 2.858e-07, 1.0, -1.318e-07, 4.763e-07, 1.0, 2.637e-07, 4.763e-07, 1.0, 2.637e-07, 4.763e-07, 1.0, 2.637e-07, -1.0, 8.909e-07, -2.124e-13, -1.0, 8.909e-07, -2.124e-13, -1.0, 8.909e-07, -2.124e-13, -6.906e-07, -1.0, 2.307e-07, -6.906e-07, -1.0, 2.307e-07, -6.906e-07, -1.0, 2.307e-07, -6.906e-07, -1.0, 3.955e-07, -6.906e-07, -1.0, 3.955e-07, -6.906e-07, -1.0, 3.955e-07, -8.811e-07, -1.0, 2.637e-07, -8.811e-07, -1.0, 2.637e-07, -8.811e-07, -1.0, 2.637e-07, -0.5, 4.455e-07, 0.866, -0.5, 4.455e-07, 0.866, -0.5, 4.455e-07, 0.866, 0.5, -8.909e-07, 0.866, 0.5, -8.909e-07, 0.866, 0.5, -8.909e-07, 0.866, 1.0, 1.782e-06, -3.186e-13, 1.0, 1.782e-06, -3.186e-13, 1.0, 1.782e-06, -3.186e-13, 0.5, 8.909e-07, -0.866, 0.5, 8.909e-07, -0.866, 0.5, 8.909e-07, -0.866, 0.0, 1.0, 0.0, 0.0, 1.0, 0.0, 0.0, 1.0, 0.0, 7.739e-07, 1.0, 0.0, 7.739e-07, 1.0, 0.0, 7.739e-07, 1.0, 0.0, 0.7071, 8.56e-07, 0.7071, 0.7071, 8.56e-07, 0.7071, 0.7071, 8.56e-07, 0.7071, -2.384e-07, 0.0, 1.0, -2.384e-07, 0.0, 1.0, -2.384e-07, 0.0, 1.0, -8.175e-07, -1.0, 9.981e-08, -8.175e-07, -1.0, 9.981e-08, -8.175e-07, -1.0, 9.981e-08, -7.739e-07, -1.0, 0.0, -7.739e-07, -1.0, 0.0, -7.739e-07, -1.0, 0.0, 1.0, -8.677e-07, 0.0, 1.0, -8.677e-07, 0.0, 1.0, -8.677e-07, 0.0, 1.791e-06, 0.0, -1.0, 1.791e-06, 0.0, -1.0, 1.791e-06, 0.0, -1.0, 4.763e-07, 1.0, -3.955e-07, 4.763e-07, 1.0, -3.955e-07, 4.763e-07, 1.0, -3.955e-07, -1.0, 4.455e-07, -1.062e-13, -1.0, 4.455e-07, -1.062e-13, -1.0, 4.455e-07, -1.062e-13, -6.132e-07, -1.0, 1.648e-07, -6.132e-07, -1.0, 1.648e-07, -6.132e-07, -1.0, 1.648e-07, -0.5, 4.455e-07, 0.866, -0.5, 4.455e-07, 0.866, -0.5, 4.455e-07, 0.866, 0.5, 8.909e-07, 0.866, 0.5, 8.909e-07, 0.866, 0.5, 8.909e-07, 0.866, 1.0, 8.909e-07, -4.248e-13, 1.0, 8.909e-07, -4.248e-13, 1.0, 8.909e-07, -4.248e-13, 0.5, -8.909e-07, -0.866, 0.5, -8.909e-07, -0.866, 0.5, -8.909e-07, -0.866, 1.153e-06, 1.0, -3.993e-07, 1.153e-06, 1.0, -3.993e-07, 1.153e-06, 1.0, -3.993e-07, 0.7071, -8.56e-07, 0.7071, 0.7071, -8.56e-07, 0.7071, 0.7071, -8.56e-07, 0.7071, 0.0, 0.0, 1.0, 0.0, 0.0, 1.0, 0.0, 0.0, 1.0, -6.849e-07, -1.0, 0.0, -6.849e-07, -1.0, 0.0, -6.849e-07, -1.0, 0.0, 1.0, -8.677e-07, 0.0, 1.0, -8.677e-07, 0.0, 1.0, -8.677e-07, 0.0, -2.107e-06, 0.0, -1.0, -2.107e-06, 0.0, -1.0, -2.107e-06, 0.0, -1.0, 3.426e-07, 1.0, -9.351e-08, 3.426e-07, 1.0, -9.351e-08, 3.426e-07, 1.0, -9.351e-08, 3.426e-07, 1.0, -9.351e-08, -3.41e-07, -0.7071, -0.7071, -3.41e-07, -0.7071, -0.7071, -3.41e-07, -0.7071, -0.7071, -3.41e-07, -0.7071, -0.7071, 0.0, 0.0, -1.0, 0.0, 0.0, -1.0, 0.0, 0.0, -1.0, 0.0, 0.0, -1.0, 1.0, -4.889e-07, 1.536e-07, 1.0, -4.889e-07, 1.536e-07, 1.0, -4.889e-07, 1.536e-07, 1.0, -4.889e-07, 1.536e-07, 1.0, -4.889e-07, 1.536e-07, 1.0, -4.889e-07, 1.536e-07, 1.0, -4.889e-07, 1.536e-07, -1.0, 3.492e-07, -3.982e-08, -1.0, 3.492e-07, -3.982e-08, -1.0, 3.492e-07, -3.982e-08, -1.0, 3.492e-07, -3.982e-08, -1.0, 3.492e-07, -3.982e-08, -1.0, 3.492e-07, -3.982e-08, -1.0, 3.492e-07, -3.982e-08, 1.079e-06, 0.7071, 0.7071, 1.079e-06, 0.7071, 0.7071, 1.079e-06, 0.7071, 0.7071, 1.079e-06, 0.7071, 0.7071, -1.0, 2.824e-07, 1.069e-07, -1.0, 2.824e-07, 1.069e-07, -1.0, 2.824e-07, 1.069e-07, -1.0, 2.824e-07, 1.069e-07, -1.0, 2.824e-07, 1.069e-07, -1.0, 2.824e-07, 1.069e-07, 9.507e-07, 1.0, -5.782e-07, 9.507e-07, 1.0, -5.782e-07, 9.507e-07, 1.0, -5.782e-07, 9.507e-07, 1.0, -5.782e-07, -1.0, 4.477e-07, 2.19e-07, -1.0, 4.477e-07, 2.19e-07, -1.0, 4.477e-07, 2.19e-07, -1.0, 4.477e-07, 2.19e-07, -1.0, 4.477e-07, 2.19e-07, -1.0, 4.477e-07, 2.19e-07, -6.338e-07, -1.0, 0.0, -6.338e-07, -1.0, 0.0, -6.338e-07, -1.0, 0.0, -6.338e-07, -1.0, 0.0, 1.0, 0.0, 0.0, 1.0, 0.0, 0.0, 1.0, 0.0, 0.0, 1.0, 0.0, 0.0, 1.0, -4.797e-07, 8.501e-08, 1.0, -4.797e-07, 8.501e-08, 1.0, -4.797e-07, 8.501e-08, 1.0, -4.797e-07, 8.501e-08, 1.0, -4.797e-07, 8.501e-08, 1.0, -4.797e-07, 8.501e-08, 0.0, 0.7071, -0.7071, 0.0, 0.7071, -0.7071, 0.0, 0.7071, -0.7071, 0.0, 0.7071, -0.7071, -1.0, 5.971e-07, -2.547e-07, -1.0, 5.971e-07, -2.547e-07, -1.0, 5.971e-07, -2.547e-07, -1.0, 5.971e-07, -2.547e-07, 0.0, -0.7071, -0.7071, 0.0, -0.7071, -0.7071, 0.0, -0.7071, -0.7071, 0.0, -0.7071, -0.7071, 2.073e-06, 0.7071, 0.7071, 2.073e-06, 0.7071, 0.7071, 2.073e-06, 0.7071, 0.7071, 2.073e-06, 0.7071, 0.7071, 9.108e-07, -0.7071, -0.7071, 9.108e-07, -0.7071, -0.7071, 9.108e-07, -0.7071, -0.7071, 9.108e-07, -0.7071, -0.7071, 0.0, 0.0, -1.0, 0.0, 0.0, -1.0, 0.0, 0.0, -1.0, 0.0, 0.0, -1.0, -1.0, 3.306e-07, -1.853e-07, -1.0, 3.306e-07, -1.853e-07, -1.0, 3.306e-07, -1.853e-07, -1.0, 3.306e-07, -1.853e-07, -1.0, 3.306e-07, -1.853e-07, -1.0, 3.306e-07, -1.853e-07, 0.0, 0.0, 1.0, 0.0, 0.0, 1.0, 0.0, 0.0, 1.0, 0.0, 0.0, 1.0, -1.029e-07, 0.0, -1.0, -1.029e-07, 0.0, -1.0, -1.029e-07, 0.0, -1.0, -1.029e-07, 0.0, -1.0, 1.944e-07, 0.2588, -0.9659, 1.944e-07, 0.2588, -0.9659, 1.944e-07, 0.2588, -0.9659, 1.944e-07, 0.2588, -0.9659, 8.567e-07, 0.7071, -0.7071, 8.567e-07, 0.7071, -0.7071, 8.567e-07, 0.7071, -0.7071, 8.567e-07, 0.7071, -0.7071, 7.772e-07, 0.9659, -0.2588, 7.772e-07, 0.9659, -0.2588, 7.772e-07, 0.9659, -0.2588, 7.772e-07, 0.9659, -0.2588, 5.62e-07, 1.0, 0.0, 5.62e-07, 1.0, 0.0, 5.62e-07, 1.0, 0.0, 5.62e-07, 1.0, 0.0, -5.668e-07, -0.7071, 0.7071, -5.668e-07, -0.7071, 0.7071, -5.668e-07, -0.7071, 0.7071, -5.668e-07, -0.7071, 0.7071, 0.0, 0.0, 1.0, 0.0, 0.0, 1.0, 0.0, 0.0, 1.0, 1.0, 0.0, 0.0, 1.0, 0.0, 0.0, 1.0, 0.0, 0.0, 0.0, 1.0, 0.0, 0.0, 1.0, 0.0, 0.0, 1.0, 0.0, 0.0, 0.0, -1.0, 0.0, 0.0, -1.0, 0.0, 0.0, -1.0, 0.7071, 0.0, -0.7071, 0.7071, 0.0, -0.7071, 0.7071, 0.0, -0.7071, 4.479e-07, -1.0, 7.985e-07, 4.479e-07, -1.0, 7.985e-07, 4.479e-07, -1.0, 7.985e-07, 0.5, 0.0, 0.866, 0.5, 0.0, 0.866, 0.5, 0.0, 0.866, 1.0, -1.782e-06, 8.497e-13, 1.0, -1.782e-06, 8.497e-13, 1.0, -1.782e-06, 8.497e-13, 0.5, -8.909e-07, -0.866, 0.5, -8.909e-07, -0.866, 0.5, -8.909e-07, -0.866, -0.5, 0.0, -0.866, -0.5, 0.0, -0.866, -0.5, 0.0, -0.866, 1.905e-07, 1.0, -1.318e-07, 1.905e-07, 1.0, -1.318e-07, 1.905e-07, 1.0, -1.318e-07, -1.0, 0.0, 0.0, -1.0, 0.0, 0.0, -1.0, 0.0, 0.0, -2.381e-07, -1.0, 2.637e-07, -2.381e-07, -1.0, 2.637e-07, -2.381e-07, -1.0, 2.637e-07, 0.0, 0.0, 1.0, 0.0, 0.0, 1.0, 0.0, 0.0, 1.0, 1.0, 0.0, 0.0, 1.0, 0.0, 0.0, 1.0, 0.0, 0.0, 0.0, 1.0, 0.0, 0.0, 1.0, 0.0, 0.0, 1.0, 0.0, 0.0, 1.0, 0.0, 0.0, 1.0, 0.0, 0.0, 1.0, 0.0, 0.0, 0.0, -1.0, 0.0, 0.0, -1.0, 0.0, 0.0, -1.0, 0.7071, -1.284e-06, -0.7071, 0.7071, -1.284e-06, -0.7071, 0.7071, -1.284e-06, -0.7071, 0.0, -1.0, 0.0, 0.0, -1.0, 0.0, 0.0, -1.0, 0.0, -9.132e-07, -1.0, 0.0, -9.132e-07, -1.0, 0.0, -9.132e-07, -1.0, 0.0, 0.5, -4.455e-07, 0.866, 0.5, -4.455e-07, 0.866, 0.5, -4.455e-07, 0.866, 1.0, -1.782e-06, 8.497e-13, 1.0, -1.782e-06, 8.497e-13, 1.0, -1.782e-06, 8.497e-13, 0.5, 0.0, -0.866, 0.5, 0.0, -0.866, 0.5, 0.0, -0.866, -0.5, 0.0, -0.866, -0.5, 0.0, -0.866, -0.5, 0.0, -0.866, -2.381e-07, 1.0, -2.637e-07, -2.381e-07, 1.0, -2.637e-07, -2.381e-07, 1.0, -2.637e-07, 9.525e-08, 1.0, -2.637e-07, 9.525e-08, 1.0, -2.637e-07, 9.525e-08, 1.0, -2.637e-07, 9.525e-08, 1.0, 0.0, 9.525e-08, 1.0, 0.0, 9.525e-08, 1.0, 0.0, -1.0, 0.0, 0.0, -1.0, 0.0, 0.0, -1.0, 0.0, 0.0, -2.381e-07, -1.0, -2.637e-07, -2.381e-07, -1.0, -2.637e-07, -2.381e-07, -1.0, -2.637e-07, -5.715e-07, -1.0, 0.0, -5.715e-07, -1.0, 0.0, -5.715e-07, -1.0, 0.0, -2.858e-07, -1.0, 1.318e-07, -2.858e-07, -1.0, 1.318e-07, -2.858e-07, -1.0, 1.318e-07])] * 3)])
me_plane_008 = bpy.data.meshes.new('Plane.008')
me_plane_008.from_pydata([(1.087, 0.9223, 14.3), (1.087, 0.9223, 15.29), (-1.087, 0.9223, 14.3), (-1.087, 0.9223, 15.29), (0.5562, 2.339, 14.3), (0.2653, 2.339, 14.3), (-0.2652, 2.339, 14.3), (-0.5562, 2.339, 14.3), (-0.5562, 2.339, 15.29), (-0.2652, 2.339, 15.29), (0.2653, 2.339, 15.29), (0.5562, 2.339, 15.29), (-0.5562, 3.047, 14.3), (-1.087, 3.047, 14.3), (1.087, 3.047, 14.3), (0.5562, 3.047, 14.3), (0.2653, 3.047, 14.3), (-0.2652, 3.047, 14.3), (-1.087, 3.047, 14.88), (-1.087, 2.634, 15.29), (1.087, 2.634, 15.29), (1.087, 3.047, 14.88), (0.5562, 3.047, 14.88), (0.5562, 2.634, 15.29), (-0.5562, 2.634, 15.29), (-0.5562, 3.047, 14.88), (-0.2652, 3.047, 14.88), (-0.2652, 2.634, 15.29), (0.2653, 2.634, 15.29), (0.2653, 3.047, 14.88), (1.209, 2.249, 13.81), (1.209, -0.9889, 17.05), (-1.209, 2.249, 13.81), (-1.209, -0.9889, 17.05), (1.209, 2.246, 14.99), (1.209, 0.195, 17.04), (1.209, 1.967, 15.99), (1.209, 1.196, 16.77), (-1.209, 0.195, 17.04), (-1.209, 2.246, 14.99), (-1.209, 1.196, 16.77), (-1.209, 1.967, 15.99), (1.209, 1.852, 13.81), (1.209, -0.9889, 16.65), (-1.209, 1.852, 13.81), (-1.209, -0.9889, 16.65), (1.209, 1.852, 14.94), (1.209, 0.1433, 16.65), (1.209, 1.623, 15.8), (1.209, 0.9978, 16.42), (-1.209, 0.1433, 16.65), (-1.209, 1.852, 14.94), (-1.209, 0.9978, 16.42), (-1.209, 1.623, 15.8), (0.3466, -1.153, 11.01), (-0.3036, -1.153, 11.01), (-1.15, 0.3135, 11.01), (-0.8252, 0.8766, 11.01), (1.193, 0.3135, 11.01), (0.8681, 0.8766, 11.01), (-0.3245, -1.165, 13.51), (0.3255, -1.165, 13.51), (-0.8463, 0.8645, 13.51), (-1.171, 0.3016, 13.51), (1.172, 0.3016, 13.51), (0.8474, 0.8645, 13.51), (0.514, -3.43, -2.057), (-0.514, -3.43, -2.057), (-0.514, -3.43, 2.057), (0.514, -3.43, 2.057), (-3.227, 1.27, -2.057), (-2.713, 2.16, -2.057), (-2.713, 2.16, 2.057), (-3.227, 1.27, 2.057), (2.713, 2.16, -2.057), (3.227, 1.27, -2.057), (3.227, 1.27, 2.057), (2.713, 2.16, 2.057), (0.4277, 3.086, -2.057), (0.4277, 3.086, 0.8228), (0.4277, 2.16, -2.057), (0.4277, 2.16, 1.646), (-0.3499, 3.086, -2.057), (-0.3499, 3.086, 0.8228), (-0.3499, 2.16, -2.057), (-0.3499, 2.16, 1.646), (2.458, -1.913, -2.057), (2.458, -1.913, 0.8228), (1.657, -1.45, -2.057), (1.657, -1.45, 1.646), (2.847, -1.24, -2.057), (2.847, -1.24, 0.8228), (2.045, -0.7769, -2.057), (2.045, -0.7769, 1.646), (-2.886, -1.172, -2.057), (-2.886, -1.172, 0.8228), (-2.084, -0.7096, -2.057), (-2.084, -0.7096, 1.646), (-2.497, -1.846, -2.057), (-2.497, -1.846, 0.8228), (-1.696, -1.383, -2.057), (-1.696, -1.383, 1.646), (0.2452, -1.657, 6.841), (1.313, 1.041, 6.841), (-0.2442, -1.657, 6.841), (-1.557, 0.617, 6.841), (1.558, 0.617, 6.841), (-1.312, 1.041, 6.841), (-2.064, 1.572, 2.057), (-1.501, 1.19, 6.656), (0.2804, -1.895, 6.656), (0.329, -2.573, 2.057), (2.394, 1.003, 2.057), (1.782, 0.7056, 6.656), (1.502, 1.19, 6.656), (2.065, 1.572, 2.057), (-2.393, 1.003, 2.057), (-1.781, 0.7056, 6.656), (-0.2793, -1.895, 6.656), (-0.328, -2.573, 2.057), (-1.186, -1.298, 14.92), (1.186, -1.298, 14.92), (2.297, -1.136, 14.92), (-2.297, -1.136, 14.92), (2.297, -0.5073, 13.83), (-2.297, -0.5073, 13.83), (2.297, 0.7502, 13.83), (-2.297, 0.7502, 13.83), (2.297, 1.379, 14.92), (-2.297, 1.379, 14.92), (2.297, 0.7502, 16.01), (-2.297, 0.7502, 16.01), (2.297, -0.5073, 16.01), (-2.297, -0.5073, 16.01), (1.186, -0.5881, 13.69), (-1.186, -0.5881, 13.69), (1.186, 0.8311, 13.69), (-1.186, 0.8311, 13.69), (1.186, 1.541, 14.92), (-1.186, 1.541, 14.92), (1.186, 0.8311, 16.15), (-1.186, 0.8311, 16.15), (1.186, -0.5881, 16.15), (-1.186, -0.5881, 16.15), (0.9442, 0.6464, 15.99), (-0.9442, 0.6464, 15.99), (0.9442, -0.4035, 15.99), (-0.9442, -0.4035, 15.99), (-0.9442, 0.6464, 16.88), (0.9442, 0.6464, 16.88), (0.9442, -0.4035, 16.88), (-0.9442, -0.4035, 16.88), (-0.2095, 0.6464, 15.99), (0.2095, 0.6464, 15.99), (-0.2095, -0.4035, 15.99), (0.2095, -0.4035, 15.99), (-0.2095, 0.6464, 16.88), (0.2095, 0.6464, 16.88), (-0.2095, -0.4035, 16.88), (0.2095, -0.4035, 16.88), (0.8745, 0.3965, 13.74), (0.000527, -0.792, 13.74), (-0.8734, 0.3965, 13.74), (0.000527, -0.792, 13.44), (-0.8734, 0.3965, 13.44), (0.8745, 0.3965, 13.44)], [], [(15, 14, 21, 22), (2, 13, 18, 19, 3), (5, 10, 28, 29, 16), (1, 20, 21, 14, 0), (11, 4, 15, 22, 23), (11, 23, 20, 1, 3, 19, 24, 8, 9, 27, 28, 10), (2, 0, 14, 15, 4, 5, 16, 17, 6, 7, 12, 13), (7, 6, 9, 8), (5, 4, 11, 10), (3, 1, 0, 2), (9, 6, 17, 26, 27), (7, 8, 24, 25, 12), (17, 16, 29, 26), (22, 21, 20, 23), (18, 25, 24, 19), (26, 29, 28, 27), (13, 12, 25, 18), (35, 37, 40, 38), (37, 36, 41, 40), (36, 34, 39, 41), (50, 43, 45), (52, 47, 50), (53, 49, 52), (53, 46, 48), (42, 51, 44), (33, 43, 31), (30, 44, 32), (38, 52, 50), (35, 49, 37), (41, 52, 40), (36, 49, 48), (39, 53, 41), (34, 48, 46), (32, 51, 39), (30, 46, 42), (31, 47, 35), (33, 50, 45), (50, 47, 43), (52, 49, 47), (53, 48, 49), (53, 51, 46), (42, 46, 51), (33, 45, 43), (30, 42, 44), (38, 40, 52), (35, 47, 49), (41, 53, 52), (36, 37, 49), (39, 51, 53), (34, 36, 48), (32, 44, 51), (30, 34, 46), (31, 43, 47), (33, 38, 50), (31, 35, 38, 33), (39, 34, 30, 32), (107, 57, 59, 103), (57, 65, 59), (104, 102, 54, 55), (55, 63, 56), (58, 61, 54), (65, 58, 59), (55, 61, 60), (105, 107, 109, 117), (104, 55, 56, 105), (63, 57, 56), (107, 103, 114, 109), (61, 64, 62), (76, 66, 75), (72, 74, 71), (69, 67, 66), (71, 73, 72), (75, 77, 76), (68, 70, 67), (79, 80, 78), (84, 83, 82), (83, 78, 82), (81, 83, 85), (87, 88, 86), (92, 91, 90), (91, 86, 90), (89, 91, 93), (95, 96, 94), (100, 99, 98), (99, 94, 98), (97, 99, 101), (76, 69, 66), (72, 77, 74), (69, 77, 73), (69, 68, 67), (71, 70, 73), (75, 74, 77), (68, 73, 70), (79, 81, 80), (84, 85, 83), (83, 79, 78), (81, 79, 83), (87, 89, 88), (92, 93, 91), (91, 87, 86), (89, 87, 91), (95, 97, 96), (100, 101, 99), (99, 95, 94), (97, 95, 99), (114, 113, 112, 115), (57, 62, 65), (104, 105, 117, 118), (55, 60, 63), (58, 64, 61), (65, 64, 58), (55, 54, 61), (59, 58, 106, 103), (56, 57, 107, 105), (63, 62, 57), (64, 65, 62), (62, 63, 60), (60, 61, 62), (73, 68, 69), (69, 76, 77), (77, 72, 73), (106, 58, 54, 102), (117, 109, 108, 116), (112, 113, 110, 111), (108, 109, 114, 115), (119, 111, 110, 118), (119, 118, 117, 116), (103, 106, 113, 114), (106, 102, 110, 113), (102, 104, 118, 110), (139, 137, 120), (122, 125, 124), (139, 140, 138), (125, 126, 124), (138, 140, 142), (137, 138, 136), (127, 128, 126), (143, 121, 142), (134, 137, 136), (129, 130, 128), (121, 135, 134), (130, 133, 132), (140, 143, 142), (132, 123, 122), (144, 150, 146), (147, 148, 145), (145, 156, 152), (146, 159, 155), (154, 151, 147), (153, 149, 144), (154, 156, 158), (157, 155, 159), (162, 165, 160), (160, 163, 161), (161, 164, 162), (137, 135, 120), (120, 143, 141), (141, 139, 120), (122, 123, 125), (139, 141, 140), (125, 127, 126), (142, 121, 138), (121, 134, 138), (134, 136, 138), (137, 139, 138), (127, 129, 128), (143, 120, 121), (134, 135, 137), (129, 131, 130), (121, 120, 135), (130, 131, 133), (140, 141, 143), (132, 133, 123), (144, 149, 150), (147, 151, 148), (145, 148, 156), (146, 150, 159), (154, 158, 151), (153, 157, 149), (154, 152, 156), (157, 153, 155), (162, 164, 165), (160, 165, 163), (161, 163, 164)])
me_plane_008.polygons.foreach_set('use_smooth', [0, 0, 0, 0, 0, 0, 0, 0, 0, 0, 0, 0, 0, 0, 0, 0, 0, 1, 1, 1, 1, 1, 1, 1, 1, 1, 1, 1, 1, 1, 1, 1, 1, 1, 1, 1, 1, 1, 1, 1, 1, 1, 1, 1, 1, 1, 1, 1, 1, 1, 1, 1, 1, 1, 1, 1, 0, 0, 0, 0, 0, 0, 0, 0, 0, 0, 0, 0, 0, 0, 0, 0, 0, 0, 0, 0, 0, 0, 0, 0, 0, 0, 0, 0, 0, 0, 0, 0, 0, 0, 0, 0, 0, 0, 0, 0, 0, 0, 0, 0, 0, 0, 0, 0, 0, 0, 0, 0, 0, 0, 0, 0, 0, 0, 0, 0, 0, 0, 0, 0, 0, 0, 0, 0, 0, 0, 0, 0, 0, 0, 0, 0, 0, 0, 0, 0, 0, 0, 0, 0, 0, 0, 0, 0, 0, 0, 0, 0, 0, 0, 0, 0, 0, 0, 0, 0, 0, 0, 0, 0, 0, 0, 0, 0, 0, 0, 0, 0, 0, 0, 0, 0, 0, 0, 0, 0, 0, 0, 0, 0, 0, 0, 0, 0])
_k = set([(30, 32), (30, 34), (30, 42), (31, 33), (31, 35), (31, 43), (32, 39), (32, 44), (33, 38), (33, 45), (34, 36), (35, 37), (36, 37), (38, 40), (39, 41), (40, 41), (42, 44), (42, 46), (43, 45), (43, 47), (44, 51), (45, 50), (46, 48), (47, 49), (48, 49), (50, 52), (51, 53), (52, 53), (54, 55), (54, 58), (54, 61), (54, 102), (55, 56), (55, 60), (55, 104), (56, 57), (56, 63), (56, 105), (57, 59), (57, 62), (57, 107), (58, 59), (58, 64), (58, 106), (59, 65), (59, 103), (60, 61), (60, 63), (61, 64), (62, 63), (62, 65), (64, 65), (66, 69), (67, 68), (68, 69), (68, 73), (69, 76), (70, 73), (71, 72), (72, 73), (72, 77), (74, 77), (75, 76), (76, 77), (78, 79), (79, 81), (79, 83), (81, 83), (82, 83), (83, 85), (86, 87), (87, 89), (87, 91), (89, 91), (90, 91), (91, 93), (94, 95), (95, 97), (95, 99), (97, 99), (98, 99), (99, 101), (102, 110), (103, 114), (104, 118), (105, 117), (106, 113), (107, 109), (108, 109), (110, 111), (112, 113), (114, 115), (116, 117), (118, 119), (120, 121), (120, 135), (120, 143), (121, 134), (121, 142), (122, 123), (122, 124), (122, 132), (123, 125), (123, 133), (124, 125), (124, 126), (125, 127), (126, 127), (126, 128), (127, 129), (128, 129), (128, 130), (129, 131), (130, 131), (130, 132), (131, 133), (132, 133), (134, 135), (134, 136), (135, 137), (136, 137), (136, 138), (137, 139), (138, 139), (138, 140), (139, 141), (140, 141), (140, 142), (141, 143), (142, 143), (144, 149), (144, 150), (145, 148), (145, 156), (146, 150), (146, 159), (147, 148), (147, 151), (149, 153), (151, 154), (152, 156), (153, 157), (154, 158), (155, 157), (155, 159), (160, 163), (160, 165), (161, 163), (161, 164), (162, 164), (162, 165)])
me_plane_008.attributes.new('sharp_edge', 'BOOLEAN', 'EDGE').data.foreach_set('value', [ (min(e.vertices), max(e.vertices)) in _k for e in me_plane_008.edges])
_uv = me_plane_008.uv_layers.new(name='UVMap')
_uv.uv.foreach_set('vector', [0.3882, 0.2277, 0.3024, 0.246, 0.5526, 0.2332, 0.5326, 0.241, 0.7313, 0.1546, 0.7313, 0.1546, 0.4522, 0.2724, 0.2529, 0.3566, 0.2529, 0.3566, 0.474, 0.2094, 0.54, 0.2771, 0.54, 0.2771, 0.5125, 0.2489, 0.474, 0.2094, 0.7313, 0.2241, 0.7313, 0.2241, 0.5526, 0.2332, 0.3024, 0.246, 0.3024, 0.246, 0.6356, 0.2506, 0.3882, 0.2277, 0.3882, 0.2277, 0.5326, 0.241, 0.6356, 0.2506, 0.6356, 0.2506, 0.6356, 0.2506, 0.7313, 0.2241, 0.7313, 0.2241, 0.2529, 0.3566, 0.2529, 0.3566, 0.3486, 0.3301, 0.3486, 0.3301, 0.4443, 0.3036, 0.4443, 0.3036, 0.54, 0.2771, 0.54, 0.2771, 0.7313, 0.1546, 0.3024, 0.246, 0.3024, 0.246, 0.3882, 0.2277, 0.3882, 0.2277, 0.474, 0.2094, 0.474, 0.2094, 0.5598, 0.1912, 0.5598, 0.1912, 0.6456, 0.1729, 0.6456, 0.1729, 0.7313, 0.1546, 0.6456, 0.1729, 0.5598, 0.1912, 0.4443, 0.3036, 0.3486, 0.3301, 0.474, 0.2094, 0.3882, 0.2277, 0.6356, 0.2506, 0.54, 0.2771, 0.2529, 0.3566, 0.7313, 0.2241, 0.3024, 0.246, 0.7313, 0.1546, 0.4443, 0.3036, 0.5598, 0.1912, 0.5598, 0.1912, 0.4924, 0.2567, 0.4443, 0.3036, 0.6456, 0.1729, 0.3486, 0.3301, 0.3486, 0.3301, 0.4723, 0.2646, 0.6456, 0.1729, 0.5598, 0.1912, 0.474, 0.2094, 0.5125, 0.2489, 0.4924, 0.2567, 0.5326, 0.241, 0.5526, 0.2332, 0.7313, 0.2241, 0.6356, 0.2506, 0.4522, 0.2724, 0.4723, 0.2646, 0.3486, 0.3301, 0.2529, 0.3566, 0.4924, 0.2567, 0.5125, 0.2489, 0.54, 0.2771, 0.4443, 0.3036, 0.7313, 0.1546, 0.6456, 0.1729, 0.4723, 0.2646, 0.4522, 0.2724, 0.07918, 0.7713, 0.1399, 0.7713, 0.1399, 0.8928, 0.07918, 0.8928, 0.1399, 0.7713, 0.2036, 0.7713, 0.2036, 0.8928, 0.1399, 0.8928, 0.2036, 0.7713, 0.2643, 0.7713, 0.2643, 0.8928, 0.2036, 0.8928, 0.4096, 0.7713, 0.3435, 0.8928, 0.3435, 0.7713, 0.4613, 0.7713, 0.4096, 0.8928, 0.4096, 0.7713, 0.513, 0.7713, 0.4613, 0.8928, 0.4613, 0.7713, 0.513, 0.7713, 0.5647, 0.8928, 0.513, 0.8928, 0.6309, 0.8928, 0.5647, 0.7713, 0.6309, 0.7713, 0.6641, 0.8928, 0.6409, 0.7713, 0.6641, 0.7713, 0.6641, 0.8928, 0.6409, 0.7713, 0.6641, 0.7713, 0.0102, 0.4459, 0.04656, 0.399, 0.03318, 0.449, 0.13, 0.3261, 0.08311, 0.3625, 0.07152, 0.3424, 0.07152, 0.3424, 0.04656, 0.399, 0.02648, 0.3874, 0.02648, 0.3874, 0.08311, 0.3625, 0.04656, 0.399, 0.13, 0.3261, 0.08311, 0.3625, 0.07152, 0.3424, 0.0102, 0.4459, 0.04656, 0.399, 0.03318, 0.449, 0.1992, 0.3259, 0.133, 0.3491, 0.13, 0.3261, 0.01, 0.5151, 0.03318, 0.449, 0.03318, 0.5151, 0.1992, 0.3259, 0.133, 0.3491, 0.13, 0.3261, 0.01, 0.5151, 0.03318, 0.449, 0.03318, 0.5151, 0.4096, 0.7713, 0.4096, 0.8928, 0.3435, 0.8928, 0.4613, 0.7713, 0.4613, 0.8928, 0.4096, 0.8928, 0.513, 0.7713, 0.513, 0.8928, 0.4613, 0.8928, 0.513, 0.7713, 0.5647, 0.7713, 0.5647, 0.8928, 0.6309, 0.8928, 0.5647, 0.8928, 0.5647, 0.7713, 0.6641, 0.8928, 0.6409, 0.8928, 0.6409, 0.7713, 0.6641, 0.8928, 0.6409, 0.8928, 0.6409, 0.7713, 0.0102, 0.4459, 0.02648, 0.3874, 0.04656, 0.399, 0.13, 0.3261, 0.133, 0.3491, 0.08311, 0.3625, 0.07152, 0.3424, 0.08311, 0.3625, 0.04656, 0.399, 0.02648, 0.3874, 0.07152, 0.3424, 0.08311, 0.3625, 0.13, 0.3261, 0.133, 0.3491, 0.08311, 0.3625, 0.0102, 0.4459, 0.02648, 0.3874, 0.04656, 0.399, 0.1992, 0.3259, 0.1992, 0.3491, 0.133, 0.3491, 0.01, 0.5151, 0.0102, 0.4459, 0.03318, 0.449, 0.1992, 0.3259, 0.1992, 0.3491, 0.133, 0.3491, 0.01, 0.5151, 0.0102, 0.4459, 0.03318, 0.449, 0.01, 0.7713, 0.07918, 0.7713, 0.07918, 0.8928, 0.01, 0.8928, 0.2643, 0.8928, 0.2643, 0.7713, 0.3335, 0.7713, 0.3335, 0.8928, 0.9247, 0.0952, 0.8768, 0.3508, 0.7863, 0.3508, 0.7384, 0.0952, 0.8768, 0.3508, 0.7863, 0.4944, 0.7863, 0.3508, 0.9553, 0.09669, 0.99, 0.09669, 0.99, 0.3567, 0.9553, 0.3567, 0.8768, 0.3508, 0.7863, 0.4944, 0.7863, 0.3508, 0.8768, 0.3508, 0.7863, 0.4944, 0.7863, 0.3508, 0.99, 0.5003, 0.9553, 0.3567, 0.99, 0.3567, 0.9553, 0.3567, 0.99, 0.5003, 0.9553, 0.5003, 0.99, 0.09669, 0.9553, 0.09669, 0.9553, 0.09669, 0.99, 0.09669, 0.9247, 0.0952, 0.8768, 0.3508, 0.7863, 0.3508, 0.7384, 0.0952, 0.99, 0.5003, 0.9553, 0.3567, 0.99, 0.3567, 0.9247, 0.0952, 0.7384, 0.0952, 0.7384, 0.0952, 0.9247, 0.0952, 0.6763, 0.6412, 0.598, 0.6864, 0.6763, 0.7663, 0.3216, 0.7613, 0.01, 0.5251, 0.3216, 0.5251, 0.3216, 0.7613, 0.01, 0.5251, 0.3216, 0.5251, 0.3906, 0.7613, 0.3316, 0.5251, 0.3906, 0.5251, 0.3906, 0.5251, 0.3316, 0.7613, 0.3906, 0.7613, 0.3316, 0.5251, 0.3906, 0.7613, 0.3316, 0.7613, 0.01, 0.7613, 0.3216, 0.5251, 0.01, 0.5251, 0.1754, 0.2668, 0.01, 0.2136, 0.01, 0.2668, 0.01, 0.2136, 0.1754, 0.2668, 0.01, 0.2668, 0.1754, 0.159, 0.01, 0.2036, 0.01, 0.159, 0.2465, 0.2036, 0.1754, 0.159, 0.2465, 0.159, 0.1754, 0.2668, 0.01, 0.2136, 0.01, 0.2668, 0.01, 0.2136, 0.1754, 0.2668, 0.01, 0.2668, 0.1754, 0.159, 0.01, 0.2036, 0.01, 0.159, 0.2465, 0.2036, 0.1754, 0.159, 0.2465, 0.159, 0.1754, 0.2668, 0.01, 0.2136, 0.01, 0.2668, 0.01, 0.2136, 0.1754, 0.2668, 0.01, 0.2668, 0.1754, 0.159, 0.01, 0.2036, 0.01, 0.159, 0.2465, 0.2036, 0.1754, 0.159, 0.2465, 0.159, 0.3216, 0.7613, 0.01, 0.7613, 0.01, 0.5251, 0.3216, 0.7613, 0.01, 0.7613, 0.01, 0.5251, 0.7216, 0.5465, 0.4006, 0.4202, 0.4517, 0.7613, 0.3906, 0.7613, 0.3316, 0.7613, 0.3316, 0.5251, 0.3906, 0.5251, 0.3316, 0.5251, 0.3316, 0.7613, 0.3316, 0.5251, 0.3906, 0.5251, 0.3906, 0.7613, 0.01, 0.7613, 0.3216, 0.7613, 0.3216, 0.5251, 0.1754, 0.2668, 0.2226, 0.2136, 0.01, 0.2136, 0.01, 0.2136, 0.2226, 0.2136, 0.1754, 0.2668, 0.1754, 0.159, 0.1754, 0.2036, 0.01, 0.2036, 0.2465, 0.2036, 0.1754, 0.2036, 0.1754, 0.159, 0.1754, 0.2668, 0.2226, 0.2136, 0.01, 0.2136, 0.01, 0.2136, 0.2226, 0.2136, 0.1754, 0.2668, 0.1754, 0.159, 0.1754, 0.2036, 0.01, 0.2036, 0.2465, 0.2036, 0.1754, 0.2036, 0.1754, 0.159, 0.1754, 0.2668, 0.2226, 0.2136, 0.01, 0.2136, 0.01, 0.2136, 0.2226, 0.2136, 0.1754, 0.2668, 0.1754, 0.159, 0.1754, 0.2036, 0.01, 0.2036, 0.2465, 0.2036, 0.1754, 0.2036, 0.1754, 0.159, 0.99, 0.09669, 0.9553, 0.09669, 0.9553, 0.01, 0.99, 0.01, 0.8768, 0.3508, 0.8768, 0.4944, 0.7863, 0.4944, 0.9247, 0.0952, 0.7384, 0.0952, 0.7384, 0.0952, 0.9247, 0.0952, 0.8768, 0.3508, 0.8768, 0.4944, 0.7863, 0.4944, 0.8768, 0.3508, 0.8768, 0.4944, 0.7863, 0.4944, 0.99, 0.5003, 0.9553, 0.5003, 0.9553, 0.3567, 0.9553, 0.3567, 0.99, 0.3567, 0.99, 0.5003, 0.99, 0.3567, 0.9553, 0.3567, 0.9553, 0.09669, 0.99, 0.09669, 0.99, 0.3567, 0.9553, 0.3567, 0.9553, 0.09669, 0.99, 0.09669, 0.99, 0.5003, 0.9553, 0.5003, 0.9553, 0.3567, 0.598, 0.6864, 0.598, 0.7211, 0.6763, 0.7663, 0.6763, 0.7663, 0.7064, 0.749, 0.7064, 0.6585, 0.7064, 0.6585, 0.6763, 0.6412, 0.6763, 0.7663, 0.4517, 0.7613, 0.7216, 0.6055, 0.7216, 0.5465, 0.7216, 0.5465, 0.4517, 0.3907, 0.4006, 0.4202, 0.4006, 0.4202, 0.4006, 0.7318, 0.4517, 0.7613, 0.9247, 0.0952, 0.8768, 0.3508, 0.7863, 0.3508, 0.7384, 0.0952, 0.99, 0.09669, 0.9553, 0.09669, 0.9553, 0.01, 0.99, 0.01, 0.9407, 0.01, 0.9247, 0.0952, 0.7384, 0.0952, 0.7224, 0.01, 0.9407, 0.01, 0.9247, 0.0952, 0.7384, 0.0952, 0.7224, 0.01, 0.9553, 0.01, 0.99, 0.01, 0.99, 0.09669, 0.9553, 0.09669, 0.9407, 0.01, 0.9247, 0.0952, 0.7384, 0.0952, 0.7224, 0.01, 0.99, 0.09669, 0.9553, 0.09669, 0.9553, 0.09669, 0.99, 0.09669, 0.9247, 0.0952, 0.7384, 0.0952, 0.7384, 0.0952, 0.9247, 0.0952, 0.99, 0.09669, 0.9553, 0.09669, 0.9553, 0.09669, 0.99, 0.09669, 0.7663, 0.466, 0.6945, 0.5074, 0.6227, 0.383, 0.9536, 0.5513, 0.8801, 0.6662, 0.8801, 0.5513, 0.7298, 0.2485, 0.6592, 0.3315, 0.6592, 0.2485, 0.9536, 0.6662, 0.8801, 0.5513, 0.9536, 0.5513, 0.6945, 0.3416, 0.7663, 0.383, 0.7663, 0.466, 0.6592, 0.3315, 0.7298, 0.2485, 0.7298, 0.3315, 0.9536, 0.6662, 0.8801, 0.5513, 0.9536, 0.5513, 0.6592, 0.3315, 0.7298, 0.2485, 0.7298, 0.3315, 0.6592, 0.2485, 0.7298, 0.3315, 0.6592, 0.3315, 0.8801, 0.5513, 0.9536, 0.6662, 0.8801, 0.6662, 0.6592, 0.2485, 0.7298, 0.3315, 0.6592, 0.3315, 0.8801, 0.6662, 0.9536, 0.5513, 0.9536, 0.6662, 0.7298, 0.3315, 0.6592, 0.2485, 0.7298, 0.2485, 0.9536, 0.5513, 0.8801, 0.6662, 0.8801, 0.5513, 0.9416, 0.4942, 0.8893, 0.4329, 0.9416, 0.4329, 0.9416, 0.4942, 0.8893, 0.4329, 0.9416, 0.4329, 0.2092, 0.3083, 0.2429, 0.256, 0.2429, 0.3083, 0.2429, 0.256, 0.2092, 0.3083, 0.2092, 0.256, 0.2092, 0.3083, 0.2429, 0.256, 0.2429, 0.3083, 0.2429, 0.256, 0.2092, 0.3083, 0.2092, 0.256, 0.9416, 0.4329, 0.8893, 0.4942, 0.8893, 0.4329, 0.9416, 0.4942, 0.8893, 0.4329, 0.9416, 0.4329, 0.9304, 0.5241, 0.863, 0.5413, 0.863, 0.5241, 0.863, 0.5413, 0.9304, 0.5241, 0.9304, 0.5413, 0.9304, 0.5241, 0.863, 0.5413, 0.863, 0.5241, 0.6945, 0.5074, 0.6227, 0.466, 0.6227, 0.383, 0.6227, 0.383, 0.6945, 0.3416, 0.7663, 0.383, 0.7663, 0.383, 0.7663, 0.466, 0.6227, 0.383, 0.9536, 0.5513, 0.9536, 0.6662, 0.8801, 0.6662, 0.7298, 0.2485, 0.7298, 0.3315, 0.6592, 0.3315, 0.9536, 0.6662, 0.8801, 0.6662, 0.8801, 0.5513, 0.7663, 0.466, 0.6945, 0.5074, 0.6945, 0.3416, 0.6945, 0.5074, 0.6227, 0.466, 0.6945, 0.3416, 0.6227, 0.466, 0.6227, 0.383, 0.6945, 0.3416, 0.6592, 0.3315, 0.6592, 0.2485, 0.7298, 0.2485, 0.9536, 0.6662, 0.8801, 0.6662, 0.8801, 0.5513, 0.6592, 0.3315, 0.6592, 0.2485, 0.7298, 0.2485, 0.6592, 0.2485, 0.7298, 0.2485, 0.7298, 0.3315, 0.8801, 0.5513, 0.9536, 0.5513, 0.9536, 0.6662, 0.6592, 0.2485, 0.7298, 0.2485, 0.7298, 0.3315, 0.8801, 0.6662, 0.8801, 0.5513, 0.9536, 0.5513, 0.7298, 0.3315, 0.6592, 0.3315, 0.6592, 0.2485, 0.9536, 0.5513, 0.9536, 0.6662, 0.8801, 0.6662, 0.9416, 0.4942, 0.8893, 0.4942, 0.8893, 0.4329, 0.9416, 0.4942, 0.8893, 0.4942, 0.8893, 0.4329, 0.2092, 0.3083, 0.2092, 0.256, 0.2429, 0.256, 0.2429, 0.256, 0.2429, 0.3083, 0.2092, 0.3083, 0.2092, 0.3083, 0.2092, 0.256, 0.2429, 0.256, 0.2429, 0.256, 0.2429, 0.3083, 0.2092, 0.3083, 0.9416, 0.4329, 0.9416, 0.4942, 0.8893, 0.4942, 0.9416, 0.4942, 0.8893, 0.4942, 0.8893, 0.4329, 0.9304, 0.5241, 0.9304, 0.5413, 0.863, 0.5413, 0.863, 0.5413, 0.863, 0.5241, 0.9304, 0.5241, 0.9304, 0.5241, 0.9304, 0.5413, 0.863, 0.5413])
me_plane_008.materials.append(mat_material_000)
me_plane_008.use_remesh_preserve_volume = False
me_plane_008.use_remesh_preserve_attributes = False
me_plane_008.use_mirror_vertex_groups = False
me_plane_008.update()
me_plane_008.normals_split_custom_set([tuple(v) for v in zip(*[iter([0.0, -1.0, 0.0, 0.0, -1.0, 0.0, 0.0, -1.0, 0.0, 0.0, -1.0, 0.0, 1.0, -2.362e-07, 1.399e-08, 1.0, -2.362e-07, 1.399e-08, 1.0, -2.362e-07, 1.399e-08, 1.0, -2.362e-07, 1.399e-08, 1.0, -2.362e-07, 1.399e-08, -1.0, 1.211e-07, 1.299e-07, -1.0, 1.211e-07, 1.299e-07, -1.0, 1.211e-07, 1.299e-07, -1.0, 1.211e-07, 1.299e-07, -1.0, 1.211e-07, 1.299e-07, -1.0, 2.067e-07, 9.927e-08, -1.0, 2.067e-07, 9.927e-08, -1.0, 2.067e-07, 9.927e-08, -1.0, 2.067e-07, 9.927e-08, -1.0, 2.067e-07, 9.927e-08, 1.0, 2.422e-08, 0.0, 1.0, 2.422e-08, 0.0, 1.0, 2.422e-08, 0.0, 1.0, 2.422e-08, 0.0, 1.0, 2.422e-08, 0.0, 0.0, 0.0, -1.0, 0.0, 0.0, -1.0, 0.0, 0.0, -1.0, 0.0, 0.0, -1.0, 0.0, 0.0, -1.0, 0.0, 0.0, -1.0, 0.0, 0.0, -1.0, 0.0, 0.0, -1.0, 0.0, 0.0, -1.0, 0.0, 0.0, -1.0, 0.0, 0.0, -1.0, 0.0, 0.0, -1.0, 4.535e-07, 0.0, 1.0, 4.535e-07, 0.0, 1.0, 4.535e-07, 0.0, 1.0, 4.535e-07, 0.0, 1.0, 4.535e-07, 0.0, 1.0, 4.535e-07, 0.0, 1.0, 4.535e-07, 0.0, 1.0, 4.535e-07, 0.0, 1.0, 4.535e-07, 0.0, 1.0, 4.535e-07, 0.0, 1.0, 4.535e-07, 0.0, 1.0, 4.535e-07, 0.0, 1.0, -4.097e-07, -1.0, 2.068e-07, -4.097e-07, -1.0, 2.068e-07, -4.097e-07, -1.0, 2.068e-07, -4.097e-07, -1.0, 2.068e-07, -4.097e-07, -1.0, 2.068e-07, -4.097e-07, -1.0, 2.068e-07, -4.097e-07, -1.0, 2.068e-07, -4.097e-07, -1.0, 2.068e-07, 4.662e-07, 1.0, 0.0, 4.662e-07, 1.0, 0.0, 4.662e-07, 1.0, 0.0, 4.662e-07, 1.0, 0.0, 1.0, -6.056e-08, -1.128e-07, 1.0, -6.056e-08, -1.128e-07, 1.0, -6.056e-08, -1.128e-07, 1.0, -6.056e-08, -1.128e-07, 1.0, -6.056e-08, -1.128e-07, -1.0, -4.845e-08, 0.0, -1.0, -4.845e-08, 0.0, -1.0, -4.845e-08, 0.0, -1.0, -4.845e-08, 0.0, -1.0, -4.845e-08, 0.0, -6.741e-07, -1.0, 0.0, -6.741e-07, -1.0, 0.0, -6.741e-07, -1.0, 0.0, -6.741e-07, -1.0, 0.0, -9.951e-07, -0.7071, -0.7071, -9.951e-07, -0.7071, -0.7071, -9.951e-07, -0.7071, -0.7071, -9.951e-07, -0.7071, -0.7071, -9.951e-07, -0.7071, -0.7071, -9.951e-07, -0.7071, -0.7071, -9.951e-07, -0.7071, -0.7071, -9.951e-07, -0.7071, -0.7071, 0.0, -0.7071, -0.7071, 0.0, -0.7071, -0.7071, 0.0, -0.7071, -0.7071, 0.0, -0.7071, -0.7071, 0.0, -1.0, 0.0, 0.0, -1.0, 0.0, 0.0, -1.0, 0.0, 0.0, -1.0, 0.0, 0.6806, 0.1003, 0.7257, 0.6582, 0.3795, 0.6501, -0.6586, 0.3795, 0.6498, -0.6801, 0.1001, 0.7263, 0.6582, 0.3795, 0.6501, 0.6586, 0.6498, 0.3794, -0.6582, 0.6501, 0.3795, -0.6586, 0.3795, 0.6498, 0.6586, 0.6498, 0.3794, 0.6782, 0.728, 0.1006, -0.6817, 0.7248, 0.1002, -0.6582, 0.6501, 0.3795, -0.7384, -0.08802, -0.6686, 0.5773, -0.5774, -0.5774, -0.5773, -0.5774, -0.5774, -0.7715, -0.3182, -0.5509, 0.7383, -0.08801, -0.6687, -0.7384, -0.08802, -0.6686, -0.7722, -0.5503, -0.3175, 0.7715, -0.3181, -0.551, -0.7715, -0.3182, -0.5509, -0.7722, -0.5503, -0.3175, 0.7383, -0.6687, -0.088, 0.7703, -0.5523, -0.3189, 0.5774, -0.5774, -0.5773, -0.7384, -0.6686, -0.08799, -0.5773, -0.5774, -0.5774, -2.958e-07, -1.0, 0.0, -2.958e-07, -1.0, 0.0, -2.958e-07, -1.0, 0.0, 2.545e-07, 0.0, -1.0, 2.938e-08, 0.0, -1.0, 0.0, 0.0, -1.0, -1.0, 3.574e-07, -6.99e-08, -1.0, 1.327e-07, -1.101e-07, -1.0, 3.778e-07, -4.785e-08, 1.0, -2.97e-07, 4.104e-08, 1.0, -2.065e-07, 1.295e-07, 1.0, -2.095e-07, 1.143e-07, -1.0, 1.43e-07, -5.114e-08, -1.0, 1.327e-07, -1.101e-07, -1.0, 7.878e-08, -1.174e-07, 1.0, -5.472e-09, 1.534e-07, 1.0, -2.065e-07, 1.295e-07, 1.0, 5.847e-08, 1.812e-07, -1.0, -7.026e-08, 0.0, -1.0, 2.051e-07, -6.041e-08, -1.0, 1.43e-07, -5.114e-08, 1.0, 5.229e-08, 0.0, 1.0, 5.847e-08, 1.812e-07, 1.0, 2.566e-08, 0.0, -1.0, -3.408e-08, 0.0, -1.0, -6.414e-08, 0.0, -1.0, -7.026e-08, 0.0, 1.0, 1.363e-08, 0.0, 1.0, 2.566e-08, 0.0, 1.0, 0.0, 0.0, 1.0, -3.951e-07, 1.129e-08, 1.0, -3.647e-07, 3.012e-08, 1.0, -2.97e-07, 4.104e-08, -1.0, 4.996e-07, -1.129e-08, -1.0, 3.778e-07, -4.785e-08, -1.0, 5.309e-07, 0.0, -0.7384, -0.08802, -0.6686, 0.7383, -0.08801, -0.6687, 0.5773, -0.5774, -0.5774, -0.7715, -0.3182, -0.5509, 0.7715, -0.3181, -0.551, 0.7383, -0.08801, -0.6687, -0.7722, -0.5503, -0.3175, 0.7703, -0.5523, -0.3189, 0.7715, -0.3181, -0.551, -0.7722, -0.5503, -0.3175, -0.7384, -0.6686, -0.08799, 0.7383, -0.6687, -0.088, 0.5774, -0.5774, -0.5773, 0.7383, -0.6687, -0.088, -0.7384, -0.6686, -0.08799, -2.958e-07, -1.0, 0.0, -2.958e-07, -1.0, 0.0, -2.958e-07, -1.0, 0.0, 2.545e-07, 0.0, -1.0, 2.839e-07, 0.0, -1.0, 2.938e-08, 0.0, -1.0, -1.0, 3.574e-07, -6.99e-08, -1.0, 7.878e-08, -1.174e-07, -1.0, 1.327e-07, -1.101e-07, 1.0, -2.97e-07, 4.104e-08, 1.0, -3.647e-07, 3.012e-08, 1.0, -2.065e-07, 1.295e-07, -1.0, 1.43e-07, -5.114e-08, -1.0, 2.051e-07, -6.041e-08, -1.0, 1.327e-07, -1.101e-07, 1.0, -5.472e-09, 1.534e-07, 1.0, -2.095e-07, 1.143e-07, 1.0, -2.065e-07, 1.295e-07, -1.0, -7.026e-08, 0.0, -1.0, -6.414e-08, 0.0, -1.0, 2.051e-07, -6.041e-08, 1.0, 5.229e-08, 0.0, 1.0, -5.472e-09, 1.534e-07, 1.0, 5.847e-08, 1.812e-07, -1.0, -3.408e-08, 0.0, -1.0, 0.0, 0.0, -1.0, -6.414e-08, 0.0, 1.0, 1.363e-08, 0.0, 1.0, 5.229e-08, 0.0, 1.0, 2.566e-08, 0.0, 1.0, -3.951e-07, 1.129e-08, 1.0, -3.982e-07, 0.0, 1.0, -3.647e-07, 3.012e-08, -1.0, 4.996e-07, -1.129e-08, -1.0, 3.574e-07, -6.99e-08, -1.0, 3.778e-07, -4.785e-08, 0.5772, -0.5766, 0.5782, 0.6806, 0.1003, 0.7257, -0.6801, 0.1001, 0.7263, -0.5772, -0.5766, 0.5782, -0.6817, 0.7248, 0.1002, 0.6782, 0.728, 0.1006, 0.5772, 0.5782, -0.5766, -0.5772, 0.5782, -0.5766, 3.04e-07, 0.9992, 0.03933, 3.04e-07, 0.9992, 0.03933, 3.04e-07, 0.9992, 0.03933, 3.04e-07, 0.9992, 0.03933, 2.534e-07, 1.0, 0.004835, 2.534e-07, 1.0, 0.004835, 2.534e-07, 1.0, 0.004835, -3e-07, -0.9928, 0.1199, -3e-07, -0.9928, 0.1199, -3e-07, -0.9928, 0.1199, -3e-07, -0.9928, 0.1199, -0.866, -0.5, -0.009671, -0.866, -0.5, -0.009671, -0.866, -0.5, -0.009671, 0.866, -0.5, 0.004836, 0.866, -0.5, 0.004836, 0.866, -0.5, 0.004836, 0.866, 0.5, 0.009599, 0.866, 0.5, 0.009599, 0.866, 0.5, 0.009599, -1.855e-07, -1.0, -0.004907, -1.855e-07, -1.0, -0.004907, -1.855e-07, -1.0, -0.004907, -0.5301, 0.3061, 0.7907, -0.5301, 0.3061, 0.7907, -0.5301, 0.3061, 0.7907, -0.5301, 0.3061, 0.7907, -0.865, -0.4994, 0.048, -0.865, -0.4994, 0.048, -0.865, -0.4994, 0.048, -0.865, -0.4994, 0.048, -0.866, 0.5, -0.004907, -0.866, 0.5, -0.004907, -0.866, 0.5, -0.004907, 2.508e-07, 0.7767, 0.6299, 2.508e-07, 0.7767, 0.6299, 2.508e-07, 0.7767, 0.6299, 2.508e-07, 0.7767, 0.6299, 1.664e-06, 0.0, 1.0, 1.664e-06, 0.0, 1.0, 1.664e-06, 0.0, 1.0, 0.866, -0.5, 0.0, 0.866, -0.5, 0.0, 0.866, -0.5, 0.0, 2.636e-07, 1.0, 0.0, 2.636e-07, 1.0, 0.0, 2.636e-07, 1.0, 0.0, 0.0, -1.0, 0.0, 0.0, -1.0, 0.0, 0.0, -1.0, 0.0, -0.866, 0.5, 0.0, -0.866, 0.5, 0.0, -0.866, 0.5, 0.0, 0.866, 0.5, 0.0, 0.866, 0.5, 0.0, 0.866, 0.5, 0.0, -0.866, -0.5, 0.0, -0.866, -0.5, 0.0, -0.866, -0.5, 0.0, 1.0, -1.789e-07, 0.0, 1.0, -1.789e-07, 0.0, 1.0, -1.789e-07, 0.0, -1.0, 8.944e-08, 0.0, -1.0, 8.944e-08, 0.0, -1.0, 8.944e-08, 0.0, 0.0, 1.0, 0.0, 0.0, 1.0, 0.0, 0.0, 1.0, 0.0, 0.0, 0.6644, 0.7474, 0.0, 0.6644, 0.7474, 0.0, 0.6644, 0.7474, -0.5, -0.866, 0.0, -0.5, -0.866, 0.0, -0.5, -0.866, 0.0, 0.5, 0.866, 0.0, 0.5, 0.866, 0.0, 0.5, 0.866, 0.0, 0.866, -0.5, 0.0, 0.866, -0.5, 0.0, 0.866, -0.5, 0.0, 0.5754, -0.3322, 0.7474, 0.5754, -0.3322, 0.7474, 0.5754, -0.3322, 0.7474, -0.5, 0.866, 0.0, -0.5, 0.866, 0.0, -0.5, 0.866, 0.0, 0.5, -0.866, 0.0, 0.5, -0.866, 0.0, 0.5, -0.866, 0.0, -0.866, -0.5, 0.0, -0.866, -0.5, 0.0, -0.866, -0.5, 0.0, -0.5754, -0.3322, 0.7474, -0.5754, -0.3322, 0.7474, -0.5754, -0.3322, 0.7474, 0.866, -0.5, 1.527e-08, 0.866, -0.5, 1.527e-08, 0.866, -0.5, 1.527e-08, 2.636e-07, 1.0, 0.0, 2.636e-07, 1.0, 0.0, 2.636e-07, 1.0, 0.0, -1.526e-08, 0.0, 1.0, -1.526e-08, 0.0, 1.0, -1.526e-08, 0.0, 1.0, 0.0, -1.0, 0.0, 0.0, -1.0, 0.0, 0.0, -1.0, 0.0, -0.866, 0.5, -2.819e-08, -0.866, 0.5, -2.819e-08, -0.866, 0.5, -2.819e-08, 0.866, 0.5, 0.0, 0.866, 0.5, 0.0, 0.866, 0.5, 0.0, -0.866, -0.5, 4.272e-08, -0.866, -0.5, 4.272e-08, -0.866, -0.5, 4.272e-08, 1.0, -6.956e-08, 0.0, 1.0, -6.956e-08, 0.0, 1.0, -6.956e-08, 0.0, -1.0, 1.913e-07, 0.0, -1.0, 1.913e-07, 0.0, -1.0, 1.913e-07, 0.0, 0.0, 1.0, 0.0, 0.0, 1.0, 0.0, 0.0, 1.0, 0.0, 0.0, 0.6644, 0.7474, 0.0, 0.6644, 0.7474, 0.0, 0.6644, 0.7474, -0.5, -0.866, 0.0, -0.5, -0.866, 0.0, -0.5, -0.866, 0.0, 0.5, 0.866, 0.0, 0.5, 0.866, 0.0, 0.5, 0.866, 0.0, 0.866, -0.5, 0.0, 0.866, -0.5, 0.0, 0.866, -0.5, 0.0, 0.5754, -0.3322, 0.7474, 0.5754, -0.3322, 0.7474, 0.5754, -0.3322, 0.7474, -0.5, 0.866, 0.0, -0.5, 0.866, 0.0, -0.5, 0.866, 0.0, 0.5, -0.866, 0.0, 0.5, -0.866, 0.0, 0.5, -0.866, 0.0, -0.866, -0.5, 0.0, -0.866, -0.5, 0.0, -0.866, -0.5, 0.0, -0.5754, -0.3322, 0.7474, -0.5754, -0.3322, 0.7474, -0.5754, -0.3322, 0.7474, 0.8568, 0.4946, 0.1459, 0.8568, 0.4946, 0.1459, 0.8568, 0.4946, 0.1459, 0.8568, 0.4946, 0.1459, 1.709e-07, 1.0, 0.004836, 1.709e-07, 1.0, 0.004836, 1.709e-07, 1.0, 0.004836, -0.6726, -0.3883, 0.6299, -0.6726, -0.3883, 0.6299, -0.6726, -0.3883, 0.6299, -0.6726, -0.3883, 0.6299, -0.866, -0.5, -0.009671, -0.866, -0.5, -0.009671, -0.866, -0.5, -0.009671, 0.866, -0.5, 0.004836, 0.866, -0.5, 0.004836, 0.866, -0.5, 0.004836, 0.866, 0.5, 0.009599, 0.866, 0.5, 0.009599, 0.866, 0.5, 0.009599, -3.85e-07, -1.0, -0.004907, -3.85e-07, -1.0, -0.004907, -3.85e-07, -1.0, -0.004907, 0.8606, 0.4969, 0.1114, 0.8606, 0.4969, 0.1114, 0.8606, 0.4969, 0.1114, 0.8606, 0.4969, 0.1114, -0.8598, 0.4964, 0.1199, -0.8598, 0.4964, 0.1199, -0.8598, 0.4964, 0.1199, -0.8598, 0.4964, 0.1199, -0.866, 0.5, -0.004907, -0.866, 0.5, -0.004907, -0.866, 0.5, -0.004907, -2.447e-06, 0.0, 1.0, -2.447e-06, 0.0, 1.0, -2.447e-06, 0.0, 1.0, 0.0, 0.0, 1.0, 0.0, 0.0, 1.0, 0.0, 0.0, 1.0, -2.892e-06, 0.0, 1.0, -2.892e-06, 0.0, 1.0, -2.892e-06, 0.0, 1.0, 0.0, 0.0, 1.0, 0.0, 0.0, 1.0, 0.0, 0.0, 1.0, -1.481e-07, 0.0, 1.0, -1.481e-07, 0.0, 1.0, -1.481e-07, 0.0, 1.0, 0.0, 0.0, 1.0, 0.0, 0.0, 1.0, 0.0, 0.0, 1.0, 0.8654, -0.4996, 0.03933, 0.8654, -0.4996, 0.03933, 0.8654, -0.4996, 0.03933, 0.8654, -0.4996, 0.03933, -0.8568, 0.4946, 0.1459, -0.8568, 0.4946, 0.1459, -0.8568, 0.4946, 0.1459, -0.8568, 0.4946, 0.1459, 0.8631, -0.4983, 0.08262, 0.8631, -0.4983, 0.08262, 0.8631, -0.4983, 0.08262, 0.8631, -0.4983, 0.08262, 2.607e-07, 0.9966, 0.08262, 2.607e-07, 0.9966, 0.08262, 2.607e-07, 0.9966, 0.08262, 2.607e-07, 0.9966, 0.08262, 0.0, -0.9893, 0.1459, 0.0, -0.9893, 0.1459, 0.0, -0.9893, 0.1459, 0.0, -0.9893, 0.1459, -0.8631, -0.4983, 0.08262, -0.8631, -0.4983, 0.08262, -0.8631, -0.4983, 0.08262, -0.8631, -0.4983, 0.08262, 0.5301, 0.3061, 0.7907, 0.5301, 0.3061, 0.7907, 0.5301, 0.3061, 0.7907, 0.5301, 0.3061, 0.7907, 0.6726, -0.3883, 0.6299, 0.6726, -0.3883, 0.6299, 0.6726, -0.3883, 0.6299, 0.6726, -0.3883, 0.6299, 0.0, -0.6121, 0.7907, 0.0, -0.6121, 0.7907, 0.0, -0.6121, 0.7907, 0.0, -0.6121, 0.7907, -1.0, 2.734e-07, 2.425e-08, -1.0, 2.734e-07, 2.425e-08, -1.0, 2.734e-07, 2.425e-08, -2.642e-07, -0.866, -0.5, -2.642e-07, -0.866, -0.5, -2.642e-07, -0.866, -0.5, 0.0, 0.866, 0.5, 0.0, 0.866, 0.5, 0.0, 0.866, 0.5, 0.0, 0.0, -1.0, 0.0, 0.0, -1.0, 0.0, 0.0, -1.0, 1.0, 0.0, 3.395e-07, 1.0, 0.0, 3.395e-07, 1.0, 0.0, 3.395e-07, 5.668e-07, 0.866, -0.5, 5.668e-07, 0.866, -0.5, 5.668e-07, 0.866, -0.5, 3.301e-07, 0.866, -0.5, 3.301e-07, 0.866, -0.5, 3.301e-07, 0.866, -0.5, -5.668e-07, -0.866, 0.5, -5.668e-07, -0.866, 0.5, -5.668e-07, -0.866, 0.5, 1.509e-07, 0.0, -1.0, 1.509e-07, 0.0, -1.0, 1.509e-07, 0.0, -1.0, 3.301e-07, 0.866, 0.5, 3.301e-07, 0.866, 0.5, 3.301e-07, 0.866, 0.5, -4.159e-07, -0.866, -0.5, -4.159e-07, -0.866, -0.5, -4.159e-07, -0.866, -0.5, 3.726e-09, 0.0, 1.0, 3.726e-09, 0.0, 1.0, 3.726e-09, 0.0, 1.0, 6.226e-08, 0.0, 1.0, 6.226e-08, 0.0, 1.0, 6.226e-08, 0.0, 1.0, -2.953e-07, -0.866, 0.5, -2.953e-07, -0.866, 0.5, -2.953e-07, -0.866, 0.5, 1.0, -2.538e-07, 0.0, 1.0, -2.538e-07, 0.0, 1.0, -2.538e-07, 0.0, -1.0, 1.269e-07, 0.0, -1.0, 1.269e-07, 0.0, -1.0, 1.269e-07, 0.0, 3.245e-07, 1.0, 0.0, 3.245e-07, 1.0, 0.0, 3.245e-07, 1.0, 0.0, -4.868e-07, -1.0, 0.0, -4.868e-07, -1.0, 0.0, -4.868e-07, -1.0, 0.0, -3.245e-07, -1.0, 0.0, -3.245e-07, -1.0, 0.0, -3.245e-07, -1.0, 0.0, 4.868e-07, 1.0, 0.0, 4.868e-07, 1.0, 0.0, 4.868e-07, 1.0, 0.0, 1.0, -1.269e-07, 0.0, 1.0, -1.269e-07, 0.0, 1.0, -1.269e-07, 0.0, -1.0, 2.538e-07, 0.0, -1.0, 2.538e-07, 0.0, -1.0, 2.538e-07, 0.0, -2.899e-07, -1.0, 0.0, -2.899e-07, -1.0, 0.0, -2.899e-07, -1.0, 0.0, -0.8056, 0.5924, 0.0, -0.8056, 0.5924, 0.0, -0.8056, 0.5924, 0.0, 0.8056, 0.5924, -6.734e-08, 0.8056, 0.5924, -6.734e-08, 0.8056, 0.5924, -6.734e-08, -1.0, 1.367e-07, -3.395e-07, -1.0, 1.367e-07, -3.395e-07, -1.0, 1.367e-07, -3.395e-07, -1.0, 1.367e-07, 3.395e-07, -1.0, 1.367e-07, 3.395e-07, -1.0, 1.367e-07, 3.395e-07, -1.0, 2.734e-07, -2.425e-08, -1.0, 2.734e-07, -2.425e-08, -1.0, 2.734e-07, -2.425e-08, -3.301e-07, -0.866, -0.5, -3.301e-07, -0.866, -0.5, -3.301e-07, -0.866, -0.5, 6.291e-07, 0.866, 0.5, 6.291e-07, 0.866, 0.5, 6.291e-07, 0.866, 0.5, 6.589e-08, 0.0, -1.0, 6.589e-08, 0.0, -1.0, 6.589e-08, 0.0, -1.0, 1.0, -3.417e-07, -9.699e-08, 1.0, -3.417e-07, -9.699e-08, 1.0, -3.417e-07, -9.699e-08, 1.0, -3.417e-07, 9.699e-08, 1.0, -3.417e-07, 9.699e-08, 1.0, -3.417e-07, 9.699e-08, 1.0, -1.367e-07, -4.85e-08, 1.0, -1.367e-07, -4.85e-08, 1.0, -1.367e-07, -4.85e-08, 5.2e-07, 0.866, -0.5, 5.2e-07, 0.866, -0.5, 5.2e-07, 0.866, -0.5, 3.649e-07, 0.866, -0.5, 3.649e-07, 0.866, -0.5, 3.649e-07, 0.866, -0.5, -4.682e-08, -0.866, 0.5, -4.682e-08, -0.866, 0.5, -4.682e-08, -0.866, 0.5, 0.0, 0.0, -1.0, 0.0, 0.0, -1.0, 0.0, 0.0, -1.0, 3.336e-07, 0.866, 0.5, 3.336e-07, 0.866, 0.5, 3.336e-07, 0.866, 0.5, -5.668e-07, -0.866, -0.5, -5.668e-07, -0.866, -0.5, -5.668e-07, -0.866, -0.5, 6.603e-07, 0.0, 1.0, 6.603e-07, 0.0, 1.0, 6.603e-07, 0.0, 1.0, 0.0, 0.0, 1.0, 0.0, 0.0, 1.0, 0.0, 0.0, 1.0, -3.301e-07, -0.866, 0.5, -3.301e-07, -0.866, 0.5, -3.301e-07, -0.866, 0.5, 1.0, -2.538e-07, 0.0, 1.0, -2.538e-07, 0.0, 1.0, -2.538e-07, 0.0, -1.0, 2.538e-07, 0.0, -1.0, 2.538e-07, 0.0, -1.0, 2.538e-07, 0.0, 3.245e-07, 1.0, 0.0, 3.245e-07, 1.0, 0.0, 3.245e-07, 1.0, 0.0, -4.868e-07, -1.0, 0.0, -4.868e-07, -1.0, 0.0, -4.868e-07, -1.0, 0.0, -3.245e-07, -1.0, 0.0, -3.245e-07, -1.0, 0.0, -3.245e-07, -1.0, 0.0, 4.868e-07, 1.0, 0.0, 4.868e-07, 1.0, 0.0, 4.868e-07, 1.0, 0.0, 1.0, -9.516e-08, 0.0, 1.0, -9.516e-08, 0.0, 1.0, -9.516e-08, 0.0, -1.0, 2.22e-07, 0.0, -1.0, 2.22e-07, 0.0, -1.0, 2.22e-07, 0.0, -2.899e-07, -1.0, 0.0, -2.899e-07, -1.0, 0.0, -2.899e-07, -1.0, 0.0, -0.8056, 0.5924, -6.734e-08, -0.8056, 0.5924, -6.734e-08, -0.8056, 0.5924, -6.734e-08, 0.8056, 0.5924, 0.0, 0.8056, 0.5924, 0.0, 0.8056, 0.5924, 0.0])] * 3)])

# ---- objects
ob_basic_turret_002 = bpy.data.objects.new('basic_turret.002', me_plane_004)
ob_basic_turret_000 = bpy.data.objects.new('basic_turret.000', me_plane_008)

# ---- transforms, parenting, visibility, modifiers, constraints
ob_basic_turret_002.location = (0.0, 0.0, 0.0)
ob_basic_turret_002.rotation_euler = (7.55e-08, 3.239e-22, -3.142)
ob_basic_turret_002.color = (0.8, 0.8, 0.8, 1.0)
ob_basic_turret_002.lineart.crease_threshold = 0.0
_m = ob_basic_turret_002.modifiers.new('Mirror', 'MIRROR')
ob_basic_turret_000.location = (0.0, 0.0, 0.0)
ob_basic_turret_000.rotation_euler = (7.55e-08, 3.239e-22, -3.142)
ob_basic_turret_000.color = (0.8, 0.8, 0.8, 1.0)
ob_basic_turret_000.lineart.crease_threshold = 0.0

# ---- collection membership
col_collection.objects.link(ob_basic_turret_002)
col_collection.objects.link(ob_basic_turret_000)

# ---- scene / render settings (as saved in the file)
scene.frame_start = 1; scene.frame_end = 250; scene.frame_set(106)
scene.render.engine = 'BLENDER_EEVEE_NEXT'
scene.cycles.use_denoising = False
scene.cycles.samples = 128
scene.cycles.sampling_pattern = 'TABULATED_SOBOL'
scene.cycles.use_adaptive_sampling = False
scene.cycles.use_light_tree = False
scene.view_settings.view_transform = 'Filmic'
bpy.context.view_layer.update()

# ---- added for rendering (the .blend has no active camera and no usable light): camera, sun
cam_auto = bpy.data.cameras.new('AutoCamera')
cam_auto.lens = 50.0
cam_auto.sensor_width = 36.0
cam_auto.clip_end = 1000.0
ob_auto_camera = bpy.data.objects.new('AutoCamera', cam_auto)
scene.collection.objects.link(ob_auto_camera)
ob_auto_camera.location = (24.1323, -30.6959, 28.1285)
ob_auto_camera.rotation_euler = (1.09748, -7.21219e-08, 0.694738)
scene.camera = ob_auto_camera
light_auto_sun = bpy.data.lights.new('AutoSun', 'SUN')
light_auto_sun.energy = 3.0
light_auto_sun.angle = 0.0523599
ob_auto_sun = bpy.data.objects.new('AutoSun', light_auto_sun)
scene.collection.objects.link(ob_auto_sun)
ob_auto_sun.rotation_euler = (0.872665, 0.174533, 0.523599)
bpy.context.view_layer.update()
